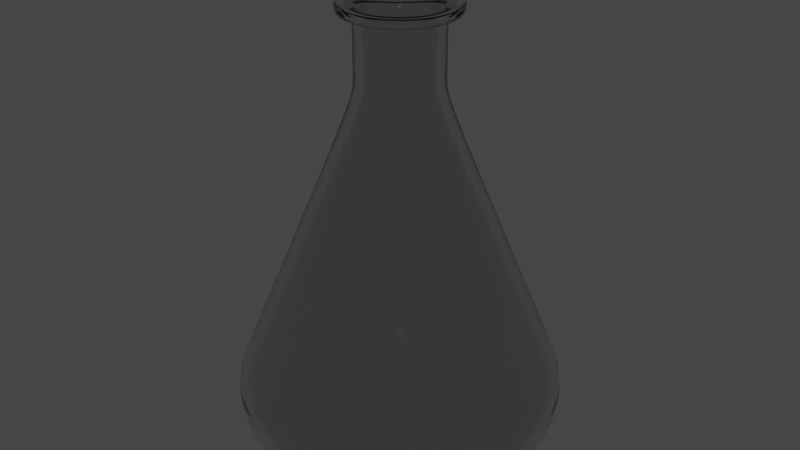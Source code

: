 # Source: Erlenmeyer.blend  (saved by Blender 3.4.6; exported with 4.5.12 LTS)
import bpy
from mathutils import Matrix  # noqa: F401  (used for matrix-valued properties, if any)

bpy.ops.wm.read_factory_settings(use_empty=True)
scene = bpy.context.scene
scene.name = 'Scene'

# ---- collections
col_collection = bpy.data.collections.new('Collection'); scene.collection.children.link(col_collection)

# ---- materials (node trees are filled in below, after node groups)
mat_material_001 = bpy.data.materials.new('Material.001')
mat_material_001.use_transparent_shadow = False

# ---- node groups
ng_auto_smooth = bpy.data.node_groups.new('Auto Smooth', 'GeometryNodeTree')
_s = ng_auto_smooth.interface.new_socket(name='Geometry', in_out='OUTPUT', socket_type='NodeSocketGeometry')
_s = ng_auto_smooth.interface.new_socket(name='Geometry', in_out='INPUT', socket_type='NodeSocketGeometry')
_s = ng_auto_smooth.interface.new_socket(name='Angle', in_out='INPUT', socket_type='NodeSocketFloat')
_s.subtype = 'ANGLE'
_s.min_value = 0.0
_s.max_value = 3.142
ng_auto_smooth.is_modifier = True
_N = ng_auto_smooth.nodes; _L = ng_auto_smooth.links
n0 = _N.new('NodeGroupOutput'); n0.name = 'Group Output'; n0.location = (480, -100)
n1 = _N.new('NodeGroupInput'); n1.name = 'Group Input'; n1.location = (-420, -300)
n2 = _N.new('NodeGroupInput'); n2.name = 'Group Input.001'; n2.location = (-60, -100)
n3 = _N.new('GeometryNodeSetShadeSmooth'); n3.name = 'Set Shade Smooth'; n3.location = (120, -100)
n3.domain = 'EDGE'
n4 = _N.new('GeometryNodeSetShadeSmooth'); n4.name = 'Set Shade Smooth.001'; n4.location = (300, -100)
n5 = _N.new('GeometryNodeInputMeshEdgeAngle'); n5.name = 'Edge Angle'; n5.location = (-420, -220)
n6 = _N.new('GeometryNodeInputEdgeSmooth'); n6.name = 'Is Edge Smooth'; n6.location = (-60, -160)
n7 = _N.new('GeometryNodeInputShadeSmooth'); n7.name = 'Is Face Smooth'; n7.location = (-240, -340)
n8 = _N.new('FunctionNodeBooleanMath'); n8.name = 'Boolean Math'; n8.location = (-60, -220)
n9 = _N.new('FunctionNodeCompare'); n9.name = 'Compare'; n9.location = (-240, -180)
n9.operation = 'LESS_EQUAL'
_L.new(n5.outputs[0], n9.inputs[0])
_L.new(n4.outputs[0], n0.inputs[0])
_L.new(n1.outputs[1], n9.inputs[1])
_L.new(n9.outputs[0], n8.inputs[0])
_L.new(n7.outputs[0], n8.inputs[1])
_L.new(n2.outputs[0], n3.inputs[0])
_L.new(n6.outputs[0], n3.inputs[1])
_L.new(n3.outputs[0], n4.inputs[0])
_L.new(n8.outputs[0], n3.inputs[2])
n0.is_active_output = True

# ---- material node trees
mat_material_001.use_nodes = True; mat_material_001.node_tree.nodes.clear()
_N = mat_material_001.node_tree.nodes; _L = mat_material_001.node_tree.links
n0 = _N.new('ShaderNodeBsdfPrincipled'); n0.name = 'Principled BSDF'; n0.location = (10, 300)
n0.distribution = 'GGX'
n0.subsurface_method = 'RANDOM_WALK_SKIN'
n0.inputs[2].default_value = 0.0
n0.inputs[3].default_value = 1.45
n0.inputs[18].default_value = 1.0
n0.inputs[27].default_value = (0.0, 0.0, 0.0, 1.0)
n0.inputs[28].default_value = 1.0
n1 = _N.new('ShaderNodeOutputMaterial'); n1.name = 'Material Output'; n1.location = (300, 300)
_L.new(n0.outputs[0], n1.inputs[0])
n1.is_active_output = True

# ---- world
world_world = bpy.data.worlds.new('World'); scene.world = world_world
world_world.use_nodes = True; world_world.node_tree.nodes.clear()
_N = world_world.node_tree.nodes; _L = world_world.node_tree.links
n0 = _N.new('ShaderNodeOutputWorld'); n0.name = 'World Output'; n0.location = (300, 300)
n1 = _N.new('ShaderNodeBackground'); n1.name = 'Background'; n1.location = (10, 300)
n1.inputs[0].default_value = (0.05088, 0.05088, 0.05088, 1.0)
_L.new(n1.outputs[0], n0.inputs[0])
n0.is_active_output = True
world_world.color = (0.05088, 0.05088, 0.05088)
world_world.use_sun_shadow = False
world_world.sun_shadow_jitter_overblur = 0.0

# ---- meshes
me_cylinder = bpy.data.meshes.new('Cylinder')
me_cylinder.from_pydata([(7.665e-09, 0.3669, 2.07), (0.07158, 0.3599, 2.07), (0.1404, 0.339, 2.07), (0.2038, 0.3051, 2.07), (0.2594, 0.2594, 2.07), (0.3051, 0.2038, 2.07), (0.339, 0.1404, 2.07), (0.3599, 0.07158, 2.07), (0.3669, 9.434e-09, 2.07), (0.3599, -0.07158, 2.07), (0.339, -0.1404, 2.07), (0.3051, -0.2038, 2.07), (0.2594, -0.2594, 2.07), (0.2038, -0.3051, 2.07), (0.1404, -0.339, 2.07), (0.07158, -0.3599, 2.07), (7.665e-09, -0.3669, 2.07), (-0.07158, -0.3599, 2.07), (-0.1404, -0.339, 2.07), (-0.2038, -0.3051, 2.07), (-0.2594, -0.2594, 2.07), (-0.3051, -0.2038, 2.07), (-0.339, -0.1404, 2.07), (-0.3599, -0.07158, 2.07), (-0.3669, 9.434e-09, 2.07), (-0.3599, 0.07158, 2.07), (-0.339, 0.1404, 2.07), (-0.3051, 0.2038, 2.07), (-0.2594, 0.2594, 2.07), (-0.2038, 0.3051, 2.07), (-0.1404, 0.339, 2.07), (-0.07158, 0.3599, 2.07), (-6.309e-09, 0.3669, 2.747), (0.07158, 0.3599, 2.747), (0.1404, 0.339, 2.747), (0.2038, 0.3051, 2.747), (0.2594, 0.2594, 2.747), (0.3051, 0.2038, 2.747), (0.339, 0.1404, 2.747), (0.3599, 0.07158, 2.747), (0.3669, 9.434e-09, 2.747), (0.3599, -0.07158, 2.747), (0.339, -0.1404, 2.747), (0.3051, -0.2038, 2.747), (0.2594, -0.2594, 2.747), (0.2038, -0.3051, 2.747), (0.1404, -0.339, 2.747), (0.07158, -0.3599, 2.747), (-6.309e-09, -0.3669, 2.747), (-0.07158, -0.3599, 2.747), (-0.1404, -0.339, 2.747), (-0.2038, -0.3051, 2.747), (-0.2594, -0.2594, 2.747), (-0.3051, -0.2038, 2.747), (-0.339, -0.1404, 2.747), (-0.3599, -0.07158, 2.747), (-0.3669, 9.434e-09, 2.747), (-0.3599, 0.07158, 2.747), (-0.339, 0.1404, 2.747), (-0.3051, 0.2038, 2.747), (-0.2594, 0.2594, 2.747), (-0.2038, 0.3051, 2.747), (-0.1404, 0.339, 2.747), (-0.07158, 0.3599, 2.747), (-1.148e-08, 0.5025, 2.747), (0.09804, 0.4929, 2.747), (0.1923, 0.4643, 2.747), (0.2792, 0.4178, 2.747), (0.3553, 0.3553, 2.747), (0.4178, 0.2792, 2.747), (0.4643, 0.1923, 2.747), (0.4929, 0.09804, 2.747), (0.5025, 8.101e-09, 2.747), (0.4929, -0.09804, 2.747), (0.4643, -0.1923, 2.747), (0.4178, -0.2792, 2.747), (0.3553, -0.3553, 2.747), (0.2792, -0.4178, 2.747), (0.1923, -0.4643, 2.747), (0.09804, -0.4929, 2.747), (-1.148e-08, -0.5025, 2.747), (-0.09804, -0.4929, 2.747), (-0.1923, -0.4643, 2.747), (-0.2792, -0.4178, 2.747), (-0.3553, -0.3553, 2.747), (-0.4178, -0.2792, 2.747), (-0.4643, -0.1923, 2.747), (-0.4929, -0.09804, 2.747), (-0.5025, 8.101e-09, 2.747), (-0.4929, 0.09804, 2.747), (-0.4643, 0.1923, 2.747), (-0.4178, 0.2792, 2.747), (-0.3553, 0.3553, 2.747), (-0.2792, 0.4178, 2.747), (-0.1923, 0.4643, 2.747), (-0.09804, 0.4929, 2.747), (-1.541e-08, 0.5025, 2.955), (0.09804, 0.4929, 2.955), (0.1923, 0.4643, 2.955), (0.2792, 0.4178, 2.955), (0.3553, 0.3553, 2.955), (0.4178, 0.2792, 2.955), (0.4643, 0.1923, 2.955), (0.4929, 0.09804, 2.955), (0.5025, 8.101e-09, 2.955), (0.4929, -0.09804, 2.955), (0.4643, -0.1923, 2.955), (0.4178, -0.2792, 2.955), (0.3553, -0.3553, 2.955), (0.2792, -0.4178, 2.955), (0.1923, -0.4643, 2.955), (0.09804, -0.4929, 2.955), (-1.541e-08, -0.5025, 2.955), (-0.09804, -0.4929, 2.955), (-0.1923, -0.4643, 2.955), (-0.2792, -0.4178, 2.955), (-0.3553, -0.3553, 2.955), (-0.4178, -0.2792, 2.955), (-0.4643, -0.1923, 2.955), (-0.4929, -0.09804, 2.955), (-0.5025, 8.101e-09, 2.955), (-0.4929, 0.09804, 2.955), (-0.4643, 0.1923, 2.955), (-0.4178, 0.2792, 2.955), (-0.3553, 0.3553, 2.955), (-0.2792, 0.4178, 2.955), (-0.1923, 0.4643, 2.955), (-0.09804, 0.4929, 2.955), (0.1404, 0.339, 2.163), (0.2038, 0.3051, 2.163), (0.3051, -0.2038, 2.163), (0.2594, -0.2594, 2.163), (-0.2594, -0.2594, 2.163), (-0.3051, -0.2038, 2.163), (-0.2038, 0.3051, 2.163), (-0.1404, 0.339, 2.163), (0.3599, 0.07158, 2.163), (0.3669, 9.434e-09, 2.163), (6.355e-09, -0.3669, 2.163), (-0.07158, -0.3599, 2.163), (-0.3599, 0.07158, 2.163), (-0.339, 0.1404, 2.163), (0.2594, 0.2594, 2.163), (0.2038, -0.3051, 2.163), (-0.339, -0.1404, 2.163), (-0.07158, 0.3599, 2.163), (0.3599, -0.07158, 2.163), (-0.1404, -0.339, 2.163), (-0.3051, 0.2038, 2.163), (0.3051, 0.2038, 2.163), (0.1404, -0.339, 2.163), (-0.3599, -0.07158, 2.163), (6.355e-09, 0.3669, 2.163), (0.07158, 0.3599, 2.163), (0.339, -0.1404, 2.163), (-0.2038, -0.3051, 2.163), (-0.2594, 0.2594, 2.163), (0.339, 0.1404, 2.163), (0.07158, -0.3599, 2.163), (-0.3669, 9.434e-09, 2.163), (-3.993e-07, 0.9286, -1.048), (-2.057e-07, 1.239, -0.9624), (0.1812, 0.9107, -1.048), (0.2417, 1.215, -0.9624), (0.3553, 0.8579, -1.048), (0.4742, 1.145, -0.9624), (0.5159, 0.7721, -1.048), (0.6884, 1.03, -0.9624), (0.6566, 0.6566, -1.048), (0.8762, 0.8762, -0.9624), (0.7721, 0.5159, -1.048), (1.03, 0.6884, -0.9624), (0.8579, 0.3553, -1.048), (1.145, 0.4742, -0.9624), (0.9107, 0.1812, -1.048), (1.215, 0.2417, -0.9624), (0.9286, -2.073e-08, -1.048), (1.239, -1.902e-08, -0.9624), (0.9107, -0.1812, -1.048), (1.215, -0.2417, -0.9624), (0.8579, -0.3553, -1.048), (1.145, -0.4742, -0.9624), (0.7721, -0.5159, -1.048), (1.03, -0.6884, -0.9624), (0.6566, -0.6566, -1.048), (0.8762, -0.8762, -0.9624), (0.5159, -0.7721, -1.048), (0.6884, -1.03, -0.9624), (0.3553, -0.8579, -1.048), (0.4742, -1.145, -0.9624), (0.1812, -0.9107, -1.048), (0.2417, -1.215, -0.9624), (-3.993e-07, -0.9286, -1.048), (-2.057e-07, -1.239, -0.9624), (-0.1812, -0.9107, -1.048), (-0.2417, -1.215, -0.9624), (-0.3553, -0.8579, -1.048), (-0.4742, -1.145, -0.9624), (-0.5159, -0.7721, -1.048), (-0.6884, -1.03, -0.9624), (-0.6566, -0.6566, -1.048), (-0.8762, -0.8762, -0.9624), (-0.7721, -0.5159, -1.048), (-1.03, -0.6884, -0.9624), (-0.8579, -0.3553, -1.048), (-1.145, -0.4742, -0.9624), (-0.9107, -0.1812, -1.048), (-1.215, -0.2417, -0.9624), (-0.9286, -2.073e-08, -1.048), (-1.239, -1.902e-08, -0.9624), (-0.9107, 0.1812, -1.048), (-1.215, 0.2417, -0.9624), (-0.8579, 0.3553, -1.048), (-1.145, 0.4742, -0.9624), (-0.7721, 0.5159, -1.048), (-1.03, 0.6884, -0.9624), (-0.6566, 0.6566, -1.048), (-0.8762, 0.8762, -0.9624), (-0.5159, 0.7721, -1.048), (-0.6884, 1.03, -0.9624), (-0.3553, 0.8579, -1.048), (-0.4742, 1.145, -0.9624), (-0.1812, 0.9107, -1.048), (-0.2417, 1.215, -0.9624), (-1.532e-07, 1.304, -0.8758), (-3.286e-08, 1.409, -0.5434), (-1.041e-07, 1.358, -0.777), (-6.007e-08, 1.397, -0.6554), (0.2749, 1.382, -0.5434), (0.2543, 1.279, -0.8758), (0.2725, 1.37, -0.6554), (0.265, 1.332, -0.777), (0.5393, 1.302, -0.5434), (0.4989, 1.204, -0.8758), (0.5345, 1.29, -0.6554), (0.5197, 1.255, -0.777), (0.783, 1.172, -0.5434), (0.7242, 1.084, -0.8758), (0.776, 1.161, -0.6554), (0.7545, 1.129, -0.777), (0.9965, 0.9965, -0.5434), (0.9218, 0.9218, -0.8758), (0.9877, 0.9877, -0.6554), (0.9603, 0.9603, -0.777), (1.172, 0.783, -0.5434), (1.084, 0.7242, -0.8758), (1.161, 0.776, -0.6554), (1.129, 0.7545, -0.777), (1.302, 0.5393, -0.5434), (1.204, 0.4989, -0.8758), (1.29, 0.5345, -0.6554), (1.255, 0.5197, -0.777), (1.382, 0.2749, -0.5434), (1.279, 0.2543, -0.8758), (1.37, 0.2725, -0.6554), (1.332, 0.265, -0.777), (1.409, -1.566e-08, -0.5434), (1.304, -1.839e-08, -0.8758), (1.397, -1.665e-08, -0.6554), (1.358, -1.77e-08, -0.777), (1.382, -0.2749, -0.5434), (1.279, -0.2543, -0.8758), (1.37, -0.2725, -0.6554), (1.332, -0.265, -0.777), (1.302, -0.5393, -0.5434), (1.204, -0.4989, -0.8758), (1.29, -0.5345, -0.6554), (1.255, -0.5197, -0.777), (1.172, -0.783, -0.5434), (1.084, -0.7242, -0.8758), (1.161, -0.776, -0.6554), (1.129, -0.7545, -0.777), (0.9965, -0.9965, -0.5434), (0.9218, -0.9218, -0.8758), (0.9877, -0.9877, -0.6554), (0.9603, -0.9603, -0.777), (0.783, -1.172, -0.5434), (0.7242, -1.084, -0.8758), (0.776, -1.161, -0.6554), (0.7545, -1.129, -0.777), (0.5393, -1.302, -0.5434), (0.4989, -1.204, -0.8758), (0.5345, -1.29, -0.6554), (0.5197, -1.255, -0.777), (0.2749, -1.382, -0.5434), (0.2543, -1.279, -0.8758), (0.2725, -1.37, -0.6554), (0.265, -1.332, -0.777), (-3.286e-08, -1.409, -0.5434), (-1.532e-07, -1.304, -0.8758), (-6.007e-08, -1.397, -0.6554), (-1.041e-07, -1.358, -0.777), (-0.2749, -1.382, -0.5434), (-0.2543, -1.279, -0.8758), (-0.2725, -1.37, -0.6554), (-0.265, -1.332, -0.777), (-0.5393, -1.302, -0.5434), (-0.4989, -1.204, -0.8758), (-0.5345, -1.29, -0.6554), (-0.5197, -1.255, -0.777), (-0.783, -1.172, -0.5434), (-0.7242, -1.084, -0.8758), (-0.776, -1.161, -0.6554), (-0.7545, -1.129, -0.777), (-0.9965, -0.9965, -0.5434), (-0.9218, -0.9218, -0.8758), (-0.9877, -0.9877, -0.6554), (-0.9603, -0.9603, -0.777), (-1.172, -0.783, -0.5434), (-1.084, -0.7242, -0.8758), (-1.161, -0.776, -0.6554), (-1.129, -0.7545, -0.777), (-1.302, -0.5393, -0.5434), (-1.204, -0.4989, -0.8758), (-1.29, -0.5345, -0.6554), (-1.255, -0.5197, -0.777), (-1.382, -0.2749, -0.5434), (-1.279, -0.2543, -0.8758), (-1.37, -0.2725, -0.6554), (-1.332, -0.265, -0.777), (-1.409, -1.566e-08, -0.5434), (-1.304, -1.839e-08, -0.8758), (-1.397, -1.665e-08, -0.6554), (-1.358, -1.77e-08, -0.777), (-1.382, 0.2749, -0.5434), (-1.279, 0.2543, -0.8758), (-1.37, 0.2725, -0.6554), (-1.332, 0.265, -0.777), (-1.302, 0.5393, -0.5434), (-1.204, 0.4989, -0.8758), (-1.29, 0.5345, -0.6554), (-1.255, 0.5197, -0.777), (-1.172, 0.783, -0.5434), (-1.084, 0.7242, -0.8758), (-1.161, 0.776, -0.6554), (-1.129, 0.7545, -0.777), (-0.9965, 0.9965, -0.5434), (-0.9218, 0.9218, -0.8758), (-0.9877, 0.9877, -0.6554), (-0.9603, 0.9603, -0.777), (-0.783, 1.172, -0.5434), (-0.7242, 1.084, -0.8758), (-0.776, 1.161, -0.6554), (-0.7545, 1.129, -0.777), (-0.5393, 1.302, -0.5434), (-0.4989, 1.204, -0.8758), (-0.5345, 1.29, -0.6554), (-0.5197, 1.255, -0.777), (-0.2749, 1.382, -0.5434), (-0.2543, 1.279, -0.8758), (-0.2725, 1.37, -0.6554), (-0.265, 1.332, -0.777), (-2.635e-08, 1.408, -0.5043), (-9.491e-09, 1.368, -0.3171), (-2.129e-08, 1.406, -0.4698), (-1.668e-08, 1.4, -0.4299), (-1.295e-08, 1.391, -0.3885), (-1.045e-08, 1.38, -0.3497), (0.2669, 1.342, -0.3171), (0.2748, 1.381, -0.5043), (0.2692, 1.353, -0.3497), (0.2713, 1.364, -0.3885), (0.2731, 1.373, -0.4299), (0.2742, 1.379, -0.4698), (0.5236, 1.264, -0.3171), (0.5389, 1.301, -0.5043), (0.5281, 1.275, -0.3497), (0.5323, 1.285, -0.3885), (0.5356, 1.293, -0.4299), (0.538, 1.299, -0.4698), (0.7602, 1.138, -0.3171), (0.7824, 1.171, -0.5043), (0.7667, 1.147, -0.3497), (0.7727, 1.156, -0.3885), (0.7776, 1.164, -0.4299), (0.781, 1.169, -0.4698), (0.9675, 0.9675, -0.3171), (0.9958, 0.9958, -0.5043), (0.9758, 0.9758, -0.3497), (0.9835, 0.9835, -0.3885), (0.9898, 0.9898, -0.4299), (0.994, 0.994, -0.4698), (1.138, 0.7602, -0.3171), (1.171, 0.7824, -0.5043), (1.147, 0.7667, -0.3497), (1.156, 0.7727, -0.3885), (1.164, 0.7776, -0.4299), (1.169, 0.781, -0.4698), (1.264, 0.5236, -0.3171), (1.301, 0.5389, -0.5043), (1.275, 0.5281, -0.3497), (1.285, 0.5323, -0.3885), (1.293, 0.5356, -0.4299), (1.299, 0.538, -0.4698), (1.342, 0.2669, -0.3171), (1.381, 0.2748, -0.5043), (1.353, 0.2692, -0.3497), (1.364, 0.2713, -0.3885), (1.373, 0.2731, -0.4299), (1.379, 0.2742, -0.4698), (1.368, -1.357e-08, -0.3171), (1.408, -1.531e-08, -0.5043), (1.38, -1.388e-08, -0.3497), (1.391, -1.423e-08, -0.3885), (1.4, -1.464e-08, -0.4299), (1.406, -1.499e-08, -0.4698), (1.342, -0.2669, -0.3171), (1.381, -0.2748, -0.5043), (1.353, -0.2692, -0.3497), (1.364, -0.2713, -0.3885), (1.373, -0.2731, -0.4299), (1.379, -0.2742, -0.4698), (1.264, -0.5236, -0.3171), (1.301, -0.5389, -0.5043), (1.275, -0.5281, -0.3497), (1.285, -0.5323, -0.3885), (1.293, -0.5356, -0.4299), (1.299, -0.538, -0.4698), (1.138, -0.7602, -0.3171), (1.171, -0.7824, -0.5043), (1.147, -0.7667, -0.3497), (1.156, -0.7727, -0.3885), (1.164, -0.7776, -0.4299), (1.169, -0.781, -0.4698), (0.9675, -0.9675, -0.3171), (0.9958, -0.9958, -0.5043), (0.9758, -0.9758, -0.3497), (0.9835, -0.9835, -0.3885), (0.9898, -0.9898, -0.4299), (0.994, -0.994, -0.4698), (0.7602, -1.138, -0.3171), (0.7824, -1.171, -0.5043), (0.7667, -1.147, -0.3497), (0.7727, -1.156, -0.3885), (0.7776, -1.164, -0.4299), (0.781, -1.169, -0.4698), (0.5236, -1.264, -0.3171), (0.5389, -1.301, -0.5043), (0.5281, -1.275, -0.3497), (0.5323, -1.285, -0.3885), (0.5356, -1.293, -0.4299), (0.538, -1.299, -0.4698), (0.2669, -1.342, -0.3171), (0.2748, -1.381, -0.5043), (0.2692, -1.353, -0.3497), (0.2713, -1.364, -0.3885), (0.2731, -1.373, -0.4299), (0.2742, -1.379, -0.4698), (-9.491e-09, -1.368, -0.3171), (-2.635e-08, -1.408, -0.5043), (-1.046e-08, -1.38, -0.3497), (-1.295e-08, -1.391, -0.3885), (-1.668e-08, -1.4, -0.4299), (-2.13e-08, -1.406, -0.4698), (-0.2669, -1.342, -0.3171), (-0.2748, -1.381, -0.5043), (-0.2692, -1.353, -0.3497), (-0.2713, -1.364, -0.3885), (-0.2731, -1.373, -0.4299), (-0.2742, -1.379, -0.4698), (-0.5236, -1.264, -0.3171), (-0.5389, -1.301, -0.5043), (-0.5281, -1.275, -0.3497), (-0.5323, -1.285, -0.3885), (-0.5356, -1.293, -0.4299), (-0.538, -1.299, -0.4698), (-0.7602, -1.138, -0.3171), (-0.7824, -1.171, -0.5043), (-0.7667, -1.147, -0.3497), (-0.7727, -1.156, -0.3885), (-0.7776, -1.164, -0.4299), (-0.781, -1.169, -0.4698), (-0.9675, -0.9675, -0.3171), (-0.9958, -0.9958, -0.5043), (-0.9758, -0.9758, -0.3497), (-0.9835, -0.9835, -0.3885), (-0.9898, -0.9898, -0.4299), (-0.994, -0.994, -0.4698), (-1.138, -0.7602, -0.3171), (-1.171, -0.7824, -0.5043), (-1.147, -0.7667, -0.3497), (-1.156, -0.7727, -0.3885), (-1.164, -0.7776, -0.4299), (-1.169, -0.781, -0.4698), (-1.264, -0.5236, -0.3171), (-1.301, -0.5389, -0.5043), (-1.275, -0.5281, -0.3497), (-1.285, -0.5323, -0.3885), (-1.293, -0.5356, -0.4299), (-1.299, -0.538, -0.4698), (-1.342, -0.2669, -0.3171), (-1.381, -0.2748, -0.5043), (-1.353, -0.2692, -0.3497), (-1.364, -0.2713, -0.3885), (-1.373, -0.2731, -0.4299), (-1.379, -0.2742, -0.4698), (-1.368, -1.357e-08, -0.3171), (-1.408, -1.531e-08, -0.5043), (-1.38, -1.388e-08, -0.3497), (-1.391, -1.423e-08, -0.3885), (-1.4, -1.464e-08, -0.4299), (-1.406, -1.499e-08, -0.4698), (-1.342, 0.2669, -0.3171), (-1.381, 0.2748, -0.5043), (-1.353, 0.2692, -0.3497), (-1.364, 0.2713, -0.3885), (-1.373, 0.2731, -0.4299), (-1.379, 0.2742, -0.4698), (-1.264, 0.5236, -0.3171), (-1.301, 0.5389, -0.5043), (-1.275, 0.5281, -0.3497), (-1.285, 0.5323, -0.3885), (-1.293, 0.5356, -0.4299), (-1.299, 0.538, -0.4698), (-1.138, 0.7602, -0.3171), (-1.171, 0.7824, -0.5043), (-1.147, 0.7667, -0.3497), (-1.156, 0.7727, -0.3885), (-1.164, 0.7776, -0.4299), (-1.169, 0.781, -0.4698), (-0.9675, 0.9675, -0.3171), (-0.9958, 0.9958, -0.5043), (-0.9758, 0.9758, -0.3497), (-0.9835, 0.9835, -0.3885), (-0.9898, 0.9898, -0.4299), (-0.994, 0.994, -0.4698), (-0.7602, 1.138, -0.3171), (-0.7824, 1.171, -0.5043), (-0.7667, 1.147, -0.3497), (-0.7727, 1.156, -0.3885), (-0.7776, 1.164, -0.4299), (-0.781, 1.169, -0.4698), (-0.5236, 1.264, -0.3171), (-0.5389, 1.301, -0.5043), (-0.5281, 1.275, -0.3497), (-0.5323, 1.285, -0.3885), (-0.5356, 1.293, -0.4299), (-0.538, 1.299, -0.4698), (-0.2669, 1.342, -0.3171), (-0.2748, 1.381, -0.5043), (-0.2692, 1.353, -0.3497), (-0.2713, 1.364, -0.3885), (-0.2731, 1.373, -0.4299), (-0.2742, 1.379, -0.4698)], [], [(353, 0, 1, 358), (371, 377, 240, 236), (377, 383, 244, 240), (383, 389, 248, 244), (389, 395, 252, 248), (395, 401, 256, 252), (401, 407, 260, 256), (407, 413, 264, 260), (413, 419, 268, 264), (419, 425, 272, 268), (425, 431, 276, 272), (431, 437, 280, 276), (437, 443, 284, 280), (443, 449, 288, 284), (449, 455, 292, 288), (455, 461, 296, 292), (461, 467, 300, 296), (467, 473, 304, 300), (473, 479, 308, 304), (479, 485, 312, 308), (485, 491, 316, 312), (491, 497, 320, 316), (497, 503, 324, 320), (503, 509, 328, 324), (509, 515, 332, 328), (515, 521, 336, 332), (521, 527, 340, 336), (527, 533, 344, 340), (533, 539, 348, 344), (129, 128, 34, 35), (365, 371, 236, 232), (539, 352, 225, 348), (38, 37, 69, 70), (131, 130, 43, 44), (133, 132, 52, 53), (135, 134, 61, 62), (137, 136, 39, 40), (139, 138, 48, 49), (141, 140, 57, 58), (142, 129, 35, 36), (143, 131, 44, 45), (144, 133, 53, 54), (145, 135, 62, 63), (146, 137, 40, 41), (147, 139, 49, 50), (148, 141, 58, 59), (149, 142, 36, 37), (150, 143, 45, 46), (151, 144, 54, 55), (153, 152, 32, 33), (152, 145, 63, 32), (154, 146, 41, 42), (155, 147, 50, 51), (156, 148, 59, 60), (157, 149, 37, 38), (158, 150, 46, 47), (159, 151, 55, 56), (128, 153, 33, 34), (130, 154, 42, 43), (132, 155, 51, 52), (134, 156, 60, 61), (136, 157, 38, 39), (138, 158, 47, 48), (140, 159, 56, 57), (73, 72, 104, 105), (52, 51, 83, 84), (39, 38, 70, 71), (53, 52, 84, 85), (40, 39, 71, 72), (54, 53, 85, 86), (41, 40, 72, 73), (55, 54, 86, 87), (42, 41, 73, 74), (56, 55, 87, 88), (43, 42, 74, 75), (57, 56, 88, 89), (44, 43, 75, 76), (58, 57, 89, 90), (45, 44, 76, 77), (59, 58, 90, 91), (46, 45, 77, 78), (33, 32, 64, 65), (60, 59, 91, 92), (47, 46, 78, 79), (34, 33, 65, 66), (61, 60, 92, 93), (48, 47, 79, 80), (35, 34, 66, 67), (62, 61, 93, 94), (49, 48, 80, 81), (36, 35, 67, 68), (63, 62, 94, 95), (50, 49, 81, 82), (37, 36, 68, 69), (32, 63, 95, 64), (51, 50, 82, 83), (87, 86, 118, 119), (74, 73, 105, 106), (88, 87, 119, 120), (75, 74, 106, 107), (89, 88, 120, 121), (76, 75, 107, 108), (90, 89, 121, 122), (77, 76, 108, 109), (91, 90, 122, 123), (78, 77, 109, 110), (65, 64, 96, 97), (92, 91, 123, 124), (79, 78, 110, 111), (66, 65, 97, 98), (93, 92, 124, 125), (80, 79, 111, 112), (67, 66, 98, 99), (94, 93, 125, 126), (81, 80, 112, 113), (68, 67, 99, 100), (95, 94, 126, 127), (82, 81, 113, 114), (69, 68, 100, 101), (64, 95, 127, 96), (83, 82, 114, 115), (70, 69, 101, 102), (84, 83, 115, 116), (71, 70, 102, 103), (85, 84, 116, 117), (72, 71, 103, 104), (86, 85, 117, 118), (25, 24, 159, 140), (16, 15, 158, 138), (7, 6, 157, 136), (29, 28, 156, 134), (20, 19, 155, 132), (11, 10, 154, 130), (2, 1, 153, 128), (24, 23, 151, 159), (15, 14, 150, 158), (6, 5, 149, 157), (28, 27, 148, 156), (19, 18, 147, 155), (10, 9, 146, 154), (0, 31, 145, 152), (1, 0, 152, 153), (23, 22, 144, 151), (14, 13, 143, 150), (5, 4, 142, 149), (27, 26, 141, 148), (18, 17, 139, 147), (9, 8, 137, 146), (31, 30, 135, 145), (22, 21, 133, 144), (13, 12, 131, 143), (4, 3, 129, 142), (26, 25, 140, 141), (17, 16, 138, 139), (8, 7, 136, 137), (30, 29, 134, 135), (21, 20, 132, 133), (12, 11, 130, 131), (3, 2, 128, 129), (224, 229, 163, 161), (349, 224, 161, 223), (161, 163, 162, 160), (229, 233, 165, 163), (364, 2, 3, 370), (163, 165, 164, 162), (233, 237, 167, 165), (370, 3, 4, 376), (165, 167, 166, 164), (237, 241, 169, 167), (376, 4, 5, 382), (167, 169, 168, 166), (241, 245, 171, 169), (382, 5, 6, 388), (169, 171, 170, 168), (245, 249, 173, 171), (388, 6, 7, 394), (171, 173, 172, 170), (249, 253, 175, 173), (394, 7, 8, 400), (173, 175, 174, 172), (253, 257, 177, 175), (400, 8, 9, 406), (175, 177, 176, 174), (257, 261, 179, 177), (406, 9, 10, 412), (177, 179, 178, 176), (261, 265, 181, 179), (412, 10, 11, 418), (179, 181, 180, 178), (265, 269, 183, 181), (418, 11, 12, 424), (181, 183, 182, 180), (269, 273, 185, 183), (424, 12, 13, 430), (183, 185, 184, 182), (273, 277, 187, 185), (430, 13, 14, 436), (185, 187, 186, 184), (277, 281, 189, 187), (436, 14, 15, 442), (187, 189, 188, 186), (281, 285, 191, 189), (442, 15, 16, 448), (189, 191, 190, 188), (285, 289, 193, 191), (448, 16, 17, 454), (191, 193, 192, 190), (289, 293, 195, 193), (454, 17, 18, 460), (193, 195, 194, 192), (293, 297, 197, 195), (460, 18, 19, 466), (195, 197, 196, 194), (297, 301, 199, 197), (466, 19, 20, 472), (197, 199, 198, 196), (301, 305, 201, 199), (472, 20, 21, 478), (199, 201, 200, 198), (305, 309, 203, 201), (478, 21, 22, 484), (201, 203, 202, 200), (309, 313, 205, 203), (484, 22, 23, 490), (203, 205, 204, 202), (313, 317, 207, 205), (490, 23, 24, 496), (205, 207, 206, 204), (317, 321, 209, 207), (496, 24, 25, 502), (207, 209, 208, 206), (321, 325, 211, 209), (502, 25, 26, 508), (209, 211, 210, 208), (325, 329, 213, 211), (508, 26, 27, 514), (211, 213, 212, 210), (329, 333, 215, 213), (514, 27, 28, 520), (213, 215, 214, 212), (333, 337, 217, 215), (520, 28, 29, 526), (215, 217, 216, 214), (337, 341, 219, 217), (526, 29, 30, 532), (217, 219, 218, 216), (341, 345, 221, 219), (532, 30, 31, 538), (219, 221, 220, 218), (345, 349, 223, 221), (221, 223, 222, 220), (538, 31, 0, 353), (358, 1, 2, 364), (223, 161, 160, 222), (160, 162, 164, 166, 168, 170, 172, 174, 176, 178, 180, 182, 184, 186, 188, 190, 192, 194, 196, 198, 200, 202, 204, 206, 208, 210, 212, 214, 216, 218, 220, 222), (229, 224, 226, 231), (231, 226, 227, 230), (230, 227, 225, 228), (233, 229, 231, 235), (235, 231, 230, 234), (234, 230, 228, 232), (237, 233, 235, 239), (239, 235, 234, 238), (238, 234, 232, 236), (241, 237, 239, 243), (243, 239, 238, 242), (242, 238, 236, 240), (245, 241, 243, 247), (247, 243, 242, 246), (246, 242, 240, 244), (249, 245, 247, 251), (251, 247, 246, 250), (250, 246, 244, 248), (253, 249, 251, 255), (255, 251, 250, 254), (254, 250, 248, 252), (257, 253, 255, 259), (259, 255, 254, 258), (258, 254, 252, 256), (261, 257, 259, 263), (263, 259, 258, 262), (262, 258, 256, 260), (265, 261, 263, 267), (267, 263, 262, 266), (266, 262, 260, 264), (269, 265, 267, 271), (271, 267, 266, 270), (270, 266, 264, 268), (273, 269, 271, 275), (275, 271, 270, 274), (274, 270, 268, 272), (277, 273, 275, 279), (279, 275, 274, 278), (278, 274, 272, 276), (281, 277, 279, 283), (283, 279, 278, 282), (282, 278, 276, 280), (285, 281, 283, 287), (287, 283, 282, 286), (286, 282, 280, 284), (289, 285, 287, 291), (291, 287, 286, 290), (290, 286, 284, 288), (293, 289, 291, 295), (295, 291, 290, 294), (294, 290, 288, 292), (297, 293, 295, 299), (299, 295, 294, 298), (298, 294, 292, 296), (301, 297, 299, 303), (303, 299, 298, 302), (302, 298, 296, 300), (305, 301, 303, 307), (307, 303, 302, 306), (306, 302, 300, 304), (309, 305, 307, 311), (311, 307, 306, 310), (310, 306, 304, 308), (313, 309, 311, 315), (315, 311, 310, 314), (314, 310, 308, 312), (317, 313, 315, 319), (319, 315, 314, 318), (318, 314, 312, 316), (321, 317, 319, 323), (323, 319, 318, 322), (322, 318, 316, 320), (325, 321, 323, 327), (327, 323, 322, 326), (326, 322, 320, 324), (329, 325, 327, 331), (331, 327, 326, 330), (330, 326, 324, 328), (333, 329, 331, 335), (335, 331, 330, 334), (334, 330, 328, 332), (337, 333, 335, 339), (339, 335, 334, 338), (338, 334, 332, 336), (341, 337, 339, 343), (343, 339, 338, 342), (342, 338, 336, 340), (345, 341, 343, 347), (347, 343, 342, 346), (346, 342, 340, 344), (349, 345, 347, 351), (351, 347, 346, 350), (350, 346, 344, 348), (224, 349, 351, 226), (226, 351, 350, 227), (227, 350, 348, 225), (359, 365, 232, 228), (353, 358, 360, 357), (357, 360, 361, 356), (356, 361, 362, 355), (355, 362, 363, 354), (354, 363, 359, 352), (358, 364, 366, 360), (360, 366, 367, 361), (361, 367, 368, 362), (362, 368, 369, 363), (363, 369, 365, 359), (364, 370, 372, 366), (366, 372, 373, 367), (367, 373, 374, 368), (368, 374, 375, 369), (369, 375, 371, 365), (370, 376, 378, 372), (372, 378, 379, 373), (373, 379, 380, 374), (374, 380, 381, 375), (375, 381, 377, 371), (376, 382, 384, 378), (378, 384, 385, 379), (379, 385, 386, 380), (380, 386, 387, 381), (381, 387, 383, 377), (382, 388, 390, 384), (384, 390, 391, 385), (385, 391, 392, 386), (386, 392, 393, 387), (387, 393, 389, 383), (388, 394, 396, 390), (390, 396, 397, 391), (391, 397, 398, 392), (392, 398, 399, 393), (393, 399, 395, 389), (394, 400, 402, 396), (396, 402, 403, 397), (397, 403, 404, 398), (398, 404, 405, 399), (399, 405, 401, 395), (400, 406, 408, 402), (402, 408, 409, 403), (403, 409, 410, 404), (404, 410, 411, 405), (405, 411, 407, 401), (406, 412, 414, 408), (408, 414, 415, 409), (409, 415, 416, 410), (410, 416, 417, 411), (411, 417, 413, 407), (412, 418, 420, 414), (414, 420, 421, 415), (415, 421, 422, 416), (416, 422, 423, 417), (417, 423, 419, 413), (418, 424, 426, 420), (420, 426, 427, 421), (421, 427, 428, 422), (422, 428, 429, 423), (423, 429, 425, 419), (424, 430, 432, 426), (426, 432, 433, 427), (427, 433, 434, 428), (428, 434, 435, 429), (429, 435, 431, 425), (430, 436, 438, 432), (432, 438, 439, 433), (433, 439, 440, 434), (434, 440, 441, 435), (435, 441, 437, 431), (436, 442, 444, 438), (438, 444, 445, 439), (439, 445, 446, 440), (440, 446, 447, 441), (441, 447, 443, 437), (442, 448, 450, 444), (444, 450, 451, 445), (445, 451, 452, 446), (446, 452, 453, 447), (447, 453, 449, 443), (448, 454, 456, 450), (450, 456, 457, 451), (451, 457, 458, 452), (452, 458, 459, 453), (453, 459, 455, 449), (454, 460, 462, 456), (456, 462, 463, 457), (457, 463, 464, 458), (458, 464, 465, 459), (459, 465, 461, 455), (460, 466, 468, 462), (462, 468, 469, 463), (463, 469, 470, 464), (464, 470, 471, 465), (465, 471, 467, 461), (466, 472, 474, 468), (468, 474, 475, 469), (469, 475, 476, 470), (470, 476, 477, 471), (471, 477, 473, 467), (472, 478, 480, 474), (474, 480, 481, 475), (475, 481, 482, 476), (476, 482, 483, 477), (477, 483, 479, 473), (478, 484, 486, 480), (480, 486, 487, 481), (481, 487, 488, 482), (482, 488, 489, 483), (483, 489, 485, 479), (484, 490, 492, 486), (486, 492, 493, 487), (487, 493, 494, 488), (488, 494, 495, 489), (489, 495, 491, 485), (490, 496, 498, 492), (492, 498, 499, 493), (493, 499, 500, 494), (494, 500, 501, 495), (495, 501, 497, 491), (496, 502, 504, 498), (498, 504, 505, 499), (499, 505, 506, 500), (500, 506, 507, 501), (501, 507, 503, 497), (502, 508, 510, 504), (504, 510, 511, 505), (505, 511, 512, 506), (506, 512, 513, 507), (507, 513, 509, 503), (508, 514, 516, 510), (510, 516, 517, 511), (511, 517, 518, 512), (512, 518, 519, 513), (513, 519, 515, 509), (514, 520, 522, 516), (516, 522, 523, 517), (517, 523, 524, 518), (518, 524, 525, 519), (519, 525, 521, 515), (520, 526, 528, 522), (522, 528, 529, 523), (523, 529, 530, 524), (524, 530, 531, 525), (525, 531, 527, 521), (526, 532, 534, 528), (528, 534, 535, 529), (529, 535, 536, 530), (530, 536, 537, 531), (531, 537, 533, 527), (532, 538, 540, 534), (534, 540, 541, 535), (535, 541, 542, 536), (536, 542, 543, 537), (537, 543, 539, 533), (538, 353, 357, 540), (540, 357, 356, 541), (541, 356, 355, 542), (542, 355, 354, 543), (543, 354, 352, 539), (352, 359, 228, 225)])
me_cylinder.polygons.foreach_set('use_smooth', [True] * 513)
_uv = me_cylinder.uv_layers.new(name='UVMap')
_uv.uv.foreach_set('vector', [1.0, 0.6002, 1.0, 1.0, 0.9688, 1.0, 0.9688, 0.6002, 0.906, 0.5733, 0.8753, 0.5733, 0.8754, 0.5685, 0.9059, 0.5685, 0.8747, 0.5733, 0.844, 0.5733, 0.8441, 0.5685, 0.8746, 0.5685, 0.8435, 0.5733, 0.8128, 0.5733, 0.8129, 0.5685, 0.8434, 0.5685, 0.8122, 0.5733, 0.7815, 0.5733, 0.7816, 0.5685, 0.8121, 0.5685, 0.781, 0.5733, 0.7503, 0.5733, 0.7504, 0.5685, 0.7809, 0.5685, 0.7497, 0.5733, 0.719, 0.5733, 0.7191, 0.5685, 0.7496, 0.5685, 0.7185, 0.5733, 0.6878, 0.5733, 0.6879, 0.5685, 0.7184, 0.5685, 0.6872, 0.5733, 0.6565, 0.5733, 0.6566, 0.5685, 0.6871, 0.5685, 0.656, 0.5733, 0.6253, 0.5733, 0.6254, 0.5685, 0.6559, 0.5685, 0.6247, 0.5733, 0.594, 0.5733, 0.5941, 0.5685, 0.6246, 0.5685, 0.5935, 0.5733, 0.5628, 0.5733, 0.5629, 0.5685, 0.5934, 0.5685, 0.5622, 0.5733, 0.5315, 0.5733, 0.5316, 0.5685, 0.5621, 0.5685, 0.531, 0.5733, 0.5003, 0.5733, 0.5004, 0.5685, 0.5309, 0.5685, 0.4997, 0.5733, 0.469, 0.5733, 0.4691, 0.5685, 0.4996, 0.5685, 0.4685, 0.5733, 0.4378, 0.5733, 0.4379, 0.5685, 0.4684, 0.5685, 0.4372, 0.5733, 0.4065, 0.5733, 0.4066, 0.5685, 0.4371, 0.5685, 0.406, 0.5733, 0.3753, 0.5733, 0.3754, 0.5685, 0.4059, 0.5685, 0.3747, 0.5733, 0.344, 0.5733, 0.3441, 0.5685, 0.3746, 0.5685, 0.3435, 0.5733, 0.3128, 0.5733, 0.3129, 0.5685, 0.3434, 0.5685, 0.3122, 0.5733, 0.2815, 0.5733, 0.2816, 0.5685, 0.3121, 0.5685, 0.281, 0.5733, 0.2503, 0.5733, 0.2504, 0.5685, 0.2809, 0.5685, 0.2497, 0.5733, 0.219, 0.5733, 0.2191, 0.5685, 0.2496, 0.5685, 0.2185, 0.5733, 0.1878, 0.5733, 0.1879, 0.5685, 0.2184, 0.5685, 0.1872, 0.5733, 0.1565, 0.5733, 0.1566, 0.5685, 0.1871, 0.5685, 0.156, 0.5733, 0.1253, 0.5733, 0.1254, 0.5685, 0.1559, 0.5685, 0.1247, 0.5733, 0.09401, 0.5733, 0.09412, 0.5685, 0.1246, 0.5685, 0.09349, 0.5733, 0.06276, 0.5733, 0.06287, 0.5685, 0.09338, 0.5685, 0.06224, 0.5733, 0.03151, 0.5733, 0.03162, 0.5685, 0.06213, 0.5685, 0.9062, 1.0, 0.9375, 1.0, 0.9375, 1.0, 0.9062, 1.0, 0.9372, 0.5733, 0.9065, 0.5733, 0.9066, 0.5685, 0.9371, 0.5685, 0.03099, 0.5733, 0.0002639, 0.5733, 0.0003699, 0.5685, 0.03088, 0.5685, 0.8125, 1.0, 0.8438, 1.0, 0.8438, 1.0, 0.8125, 1.0, 0.625, 1.0, 0.6562, 1.0, 0.6562, 1.0, 0.625, 1.0, 0.3438, 1.0, 0.375, 1.0, 0.375, 1.0, 0.3438, 1.0, 0.0625, 1.0, 0.09375, 1.0, 0.09375, 1.0, 0.0625, 1.0, 0.75, 1.0, 0.7812, 1.0, 0.7812, 1.0, 0.75, 1.0, 0.4688, 1.0, 0.5, 1.0, 0.5, 1.0, 0.4688, 1.0, 0.1875, 1.0, 0.2188, 1.0, 0.2188, 1.0, 0.1875, 1.0, 0.875, 1.0, 0.9062, 1.0, 0.9062, 1.0, 0.875, 1.0, 0.5938, 1.0, 0.625, 1.0, 0.625, 1.0, 0.5938, 1.0, 0.3125, 1.0, 0.3438, 1.0, 0.3438, 1.0, 0.3125, 1.0, 0.03125, 1.0, 0.0625, 1.0, 0.0625, 1.0, 0.03125, 1.0, 0.7188, 1.0, 0.75, 1.0, 0.75, 1.0, 0.7188, 1.0, 0.4375, 1.0, 0.4688, 1.0, 0.4688, 1.0, 0.4375, 1.0, 0.1562, 1.0, 0.1875, 1.0, 0.1875, 1.0, 0.1562, 1.0, 0.8438, 1.0, 0.875, 1.0, 0.875, 1.0, 0.8438, 1.0, 0.5625, 1.0, 0.5938, 1.0, 0.5938, 1.0, 0.5625, 1.0, 0.2812, 1.0, 0.3125, 1.0, 0.3125, 1.0, 0.2812, 1.0, 0.9688, 1.0, 1.0, 1.0, 1.0, 1.0, 0.9688, 1.0, 0.0, 1.0, 0.03125, 1.0, 0.03125, 1.0, 0.0, 1.0, 0.6875, 1.0, 0.7188, 1.0, 0.7188, 1.0, 0.6875, 1.0, 0.4062, 1.0, 0.4375, 1.0, 0.4375, 1.0, 0.4062, 1.0, 0.125, 1.0, 0.1562, 1.0, 0.1562, 1.0, 0.125, 1.0, 0.8125, 1.0, 0.8438, 1.0, 0.8438, 1.0, 0.8125, 1.0, 0.5312, 1.0, 0.5625, 1.0, 0.5625, 1.0, 0.5312, 1.0, 0.25, 1.0, 0.2812, 1.0, 0.2812, 1.0, 0.25, 1.0, 0.9375, 1.0, 0.9688, 1.0, 0.9688, 1.0, 0.9375, 1.0, 0.6562, 1.0, 0.6875, 1.0, 0.6875, 1.0, 0.6562, 1.0, 0.375, 1.0, 0.4062, 1.0, 0.4062, 1.0, 0.375, 1.0, 0.09375, 1.0, 0.125, 1.0, 0.125, 1.0, 0.09375, 1.0, 0.7812, 1.0, 0.8125, 1.0, 0.8125, 1.0, 0.7812, 1.0, 0.5, 1.0, 0.5312, 1.0, 0.5312, 1.0, 0.5, 1.0, 0.2188, 1.0, 0.25, 1.0, 0.25, 1.0, 0.2188, 1.0, 0.7188, 1.0, 0.75, 1.0, 0.75, 1.0, 0.7188, 1.0, 0.375, 1.0, 0.4062, 1.0, 0.4062, 1.0, 0.375, 1.0, 0.7812, 1.0, 0.8125, 1.0, 0.8125, 1.0, 0.7812, 1.0, 0.3438, 1.0, 0.375, 1.0, 0.375, 1.0, 0.3438, 1.0, 0.75, 1.0, 0.7812, 1.0, 0.7812, 1.0, 0.75, 1.0, 0.3125, 1.0, 0.3438, 1.0, 0.3438, 1.0, 0.3125, 1.0, 0.7188, 1.0, 0.75, 1.0, 0.75, 1.0, 0.7188, 1.0, 0.2812, 1.0, 0.3125, 1.0, 0.3125, 1.0, 0.2812, 1.0, 0.6875, 1.0, 0.7188, 1.0, 0.7188, 1.0, 0.6875, 1.0, 0.25, 1.0, 0.2812, 1.0, 0.2812, 1.0, 0.25, 1.0, 0.6562, 1.0, 0.6875, 1.0, 0.6875, 1.0, 0.6562, 1.0, 0.2188, 1.0, 0.25, 1.0, 0.25, 1.0, 0.2188, 1.0, 0.625, 1.0, 0.6562, 1.0, 0.6562, 1.0, 0.625, 1.0, 0.1875, 1.0, 0.2188, 1.0, 0.2188, 1.0, 0.1875, 1.0, 0.5938, 1.0, 0.625, 1.0, 0.625, 1.0, 0.5938, 1.0, 0.1562, 1.0, 0.1875, 1.0, 0.1875, 1.0, 0.1562, 1.0, 0.5625, 1.0, 0.5938, 1.0, 0.5938, 1.0, 0.5625, 1.0, 0.9688, 1.0, 1.0, 1.0, 1.0, 1.0, 0.9688, 1.0, 0.125, 1.0, 0.1562, 1.0, 0.1562, 1.0, 0.125, 1.0, 0.5312, 1.0, 0.5625, 1.0, 0.5625, 1.0, 0.5312, 1.0, 0.9375, 1.0, 0.9688, 1.0, 0.9688, 1.0, 0.9375, 1.0, 0.09375, 1.0, 0.125, 1.0, 0.125, 1.0, 0.09375, 1.0, 0.5, 1.0, 0.5312, 1.0, 0.5312, 1.0, 0.5, 1.0, 0.9062, 1.0, 0.9375, 1.0, 0.9375, 1.0, 0.9062, 1.0, 0.0625, 1.0, 0.09375, 1.0, 0.09375, 1.0, 0.0625, 1.0, 0.4688, 1.0, 0.5, 1.0, 0.5, 1.0, 0.4688, 1.0, 0.875, 1.0, 0.9062, 1.0, 0.9062, 1.0, 0.875, 1.0, 0.03125, 1.0, 0.0625, 1.0, 0.0625, 1.0, 0.03125, 1.0, 0.4375, 1.0, 0.4688, 1.0, 0.4688, 1.0, 0.4375, 1.0, 0.8438, 1.0, 0.875, 1.0, 0.875, 1.0, 0.8438, 1.0, 0.0, 1.0, 0.03125, 1.0, 0.03125, 1.0, 0.0, 1.0, 0.4062, 1.0, 0.4375, 1.0, 0.4375, 1.0, 0.4062, 1.0, 0.2812, 1.0, 0.3125, 1.0, 0.3125, 1.0, 0.2812, 1.0, 0.6875, 1.0, 0.7188, 1.0, 0.7188, 1.0, 0.6875, 1.0, 0.25, 1.0, 0.2812, 1.0, 0.2812, 1.0, 0.25, 1.0, 0.6562, 1.0, 0.6875, 1.0, 0.6875, 1.0, 0.6562, 1.0, 0.2188, 1.0, 0.25, 1.0, 0.25, 1.0, 0.2188, 1.0, 0.625, 1.0, 0.6562, 1.0, 0.6562, 1.0, 0.625, 1.0, 0.1875, 1.0, 0.2188, 1.0, 0.2188, 1.0, 0.1875, 1.0, 0.5938, 1.0, 0.625, 1.0, 0.625, 1.0, 0.5938, 1.0, 0.1562, 1.0, 0.1875, 1.0, 0.1875, 1.0, 0.1562, 1.0, 0.5625, 1.0, 0.5938, 1.0, 0.5938, 1.0, 0.5625, 1.0, 0.9688, 1.0, 1.0, 1.0, 1.0, 1.0, 0.9688, 1.0, 0.125, 1.0, 0.1562, 1.0, 0.1562, 1.0, 0.125, 1.0, 0.5312, 1.0, 0.5625, 1.0, 0.5625, 1.0, 0.5312, 1.0, 0.9375, 1.0, 0.9688, 1.0, 0.9688, 1.0, 0.9375, 1.0, 0.09375, 1.0, 0.125, 1.0, 0.125, 1.0, 0.09375, 1.0, 0.5, 1.0, 0.5312, 1.0, 0.5312, 1.0, 0.5, 1.0, 0.9062, 1.0, 0.9375, 1.0, 0.9375, 1.0, 0.9062, 1.0, 0.0625, 1.0, 0.09375, 1.0, 0.09375, 1.0, 0.0625, 1.0, 0.4688, 1.0, 0.5, 1.0, 0.5, 1.0, 0.4688, 1.0, 0.875, 1.0, 0.9062, 1.0, 0.9062, 1.0, 0.875, 1.0, 0.03125, 1.0, 0.0625, 1.0, 0.0625, 1.0, 0.03125, 1.0, 0.4375, 1.0, 0.4688, 1.0, 0.4688, 1.0, 0.4375, 1.0, 0.8438, 1.0, 0.875, 1.0, 0.875, 1.0, 0.8438, 1.0, 0.0, 1.0, 0.03125, 1.0, 0.03125, 1.0, 0.0, 1.0, 0.4062, 1.0, 0.4375, 1.0, 0.4375, 1.0, 0.4062, 1.0, 0.8125, 1.0, 0.8438, 1.0, 0.8438, 1.0, 0.8125, 1.0, 0.375, 1.0, 0.4062, 1.0, 0.4062, 1.0, 0.375, 1.0, 0.7812, 1.0, 0.8125, 1.0, 0.8125, 1.0, 0.7812, 1.0, 0.3438, 1.0, 0.375, 1.0, 0.375, 1.0, 0.3438, 1.0, 0.75, 1.0, 0.7812, 1.0, 0.7812, 1.0, 0.75, 1.0, 0.3125, 1.0, 0.3438, 1.0, 0.3438, 1.0, 0.3125, 1.0, 0.2188, 1.0, 0.25, 1.0, 0.25, 1.0, 0.2188, 1.0, 0.5, 1.0, 0.5312, 1.0, 0.5312, 1.0, 0.5, 1.0, 0.7812, 1.0, 0.8125, 1.0, 0.8125, 1.0, 0.7812, 1.0, 0.09375, 1.0, 0.125, 1.0, 0.125, 1.0, 0.09375, 1.0, 0.375, 1.0, 0.4062, 1.0, 0.4062, 1.0, 0.375, 1.0, 0.6562, 1.0, 0.6875, 1.0, 0.6875, 1.0, 0.6562, 1.0, 0.9375, 1.0, 0.9688, 1.0, 0.9688, 1.0, 0.9375, 1.0, 0.25, 1.0, 0.2812, 1.0, 0.2812, 1.0, 0.25, 1.0, 0.5312, 1.0, 0.5625, 1.0, 0.5625, 1.0, 0.5312, 1.0, 0.8125, 1.0, 0.8438, 1.0, 0.8438, 1.0, 0.8125, 1.0, 0.125, 1.0, 0.1562, 1.0, 0.1562, 1.0, 0.125, 1.0, 0.4062, 1.0, 0.4375, 1.0, 0.4375, 1.0, 0.4062, 1.0, 0.6875, 1.0, 0.7188, 1.0, 0.7188, 1.0, 0.6875, 1.0, 0.0, 1.0, 0.03125, 1.0, 0.03125, 1.0, 0.0, 1.0, 0.9688, 1.0, 1.0, 1.0, 1.0, 1.0, 0.9688, 1.0, 0.2812, 1.0, 0.3125, 1.0, 0.3125, 1.0, 0.2812, 1.0, 0.5625, 1.0, 0.5938, 1.0, 0.5938, 1.0, 0.5625, 1.0, 0.8438, 1.0, 0.875, 1.0, 0.875, 1.0, 0.8438, 1.0, 0.1562, 1.0, 0.1875, 1.0, 0.1875, 1.0, 0.1562, 1.0, 0.4375, 1.0, 0.4688, 1.0, 0.4688, 1.0, 0.4375, 1.0, 0.7188, 1.0, 0.75, 1.0, 0.75, 1.0, 0.7188, 1.0, 0.03125, 1.0, 0.0625, 1.0, 0.0625, 1.0, 0.03125, 1.0, 0.3125, 1.0, 0.3438, 1.0, 0.3438, 1.0, 0.3125, 1.0, 0.5938, 1.0, 0.625, 1.0, 0.625, 1.0, 0.5938, 1.0, 0.875, 1.0, 0.9062, 1.0, 0.9062, 1.0, 0.875, 1.0, 0.1875, 1.0, 0.2188, 1.0, 0.2188, 1.0, 0.1875, 1.0, 0.4688, 1.0, 0.5, 1.0, 0.5, 1.0, 0.4688, 1.0, 0.75, 1.0, 0.7812, 1.0, 0.7812, 1.0, 0.75, 1.0, 0.0625, 1.0, 0.09375, 1.0, 0.09375, 1.0, 0.0625, 1.0, 0.3438, 1.0, 0.375, 1.0, 0.375, 1.0, 0.3438, 1.0, 0.625, 1.0, 0.6562, 1.0, 0.6562, 1.0, 0.625, 1.0, 0.9062, 1.0, 0.9375, 1.0, 0.9375, 1.0, 0.9062, 1.0, 0.9974, 0.5169, 0.9713, 0.5169, 0.9723, 0.5, 0.9965, 0.5, 0.02869, 0.5169, 0.002555, 0.5169, 0.003541, 0.5, 0.02771, 0.5, 0.7553, 0.4895, 0.7915, 0.4859, 0.7771, 0.3864, 0.75, 0.3891, 0.9662, 0.5169, 0.9401, 0.5169, 0.941, 0.5, 0.9652, 0.5, 0.9375, 0.6002, 0.9375, 1.0, 0.9062, 1.0, 0.9062, 0.6002, 0.8019, 0.4838, 0.8367, 0.4733, 0.8032, 0.3785, 0.7771, 0.3864, 0.9349, 0.5169, 0.9088, 0.5169, 0.9098, 0.5, 0.934, 0.5, 0.9062, 0.6002, 0.9062, 1.0, 0.875, 1.0, 0.875, 0.6002, 0.8465, 0.4692, 0.8786, 0.4521, 0.8273, 0.3656, 0.8032, 0.3785, 0.9037, 0.5169, 0.8776, 0.5169, 0.8785, 0.5, 0.9027, 0.5, 0.875, 0.6002, 0.875, 1.0, 0.8438, 1.0, 0.8438, 0.6002, 0.8875, 0.4462, 0.9156, 0.4231, 0.8484, 0.3484, 0.8273, 0.3656, 0.8724, 0.5169, 0.8463, 0.5169, 0.8473, 0.5, 0.8715, 0.5, 0.8438, 0.6002, 0.8438, 1.0, 0.8125, 1.0, 0.8125, 0.6002, 0.9231, 0.4156, 0.9462, 0.3875, 0.8656, 0.3273, 0.8484, 0.3484, 0.8412, 0.5169, 0.8151, 0.5169, 0.816, 0.5, 0.8402, 0.5, 0.8125, 0.6002, 0.8125, 1.0, 0.7812, 1.0, 0.7812, 0.6002, 0.9521, 0.3786, 0.9692, 0.3465, 0.8785, 0.3032, 0.8656, 0.3273, 0.8099, 0.5169, 0.7838, 0.5169, 0.7848, 0.5, 0.809, 0.5, 0.7812, 0.6002, 0.7812, 1.0, 0.75, 1.0, 0.75, 0.6002, 0.9733, 0.3367, 0.9838, 0.3019, 0.8864, 0.2771, 0.8785, 0.3032, 0.7787, 0.5169, 0.7526, 0.5169, 0.7535, 0.5, 0.7777, 0.5, 0.75, 0.6002, 0.75, 1.0, 0.7188, 1.0, 0.7188, 0.6002, 0.9859, 0.2915, 0.9895, 0.2553, 0.8891, 0.25, 0.8864, 0.2771, 0.7474, 0.5169, 0.7213, 0.5169, 0.7223, 0.5, 0.7465, 0.5, 0.7188, 0.6002, 0.7188, 1.0, 0.6875, 1.0, 0.6875, 0.6002, 0.9895, 0.2447, 0.9859, 0.2085, 0.8864, 0.2229, 0.8891, 0.25, 0.7162, 0.5169, 0.6901, 0.5169, 0.691, 0.5, 0.7152, 0.5, 0.6875, 0.6002, 0.6875, 1.0, 0.6562, 1.0, 0.6562, 0.6002, 0.9838, 0.1981, 0.9733, 0.1633, 0.8785, 0.1968, 0.8864, 0.2229, 0.6849, 0.5169, 0.6588, 0.5169, 0.6598, 0.5, 0.684, 0.5, 0.6563, 0.6002, 0.6562, 1.0, 0.625, 1.0, 0.625, 0.6002, 0.9692, 0.1535, 0.9521, 0.1214, 0.8656, 0.1727, 0.8785, 0.1968, 0.6537, 0.5169, 0.6276, 0.5169, 0.6285, 0.5, 0.6527, 0.5, 0.625, 0.6002, 0.625, 1.0, 0.5938, 1.0, 0.5938, 0.6002, 0.9462, 0.1125, 0.9231, 0.08442, 0.8484, 0.1516, 0.8656, 0.1727, 0.6224, 0.5169, 0.5963, 0.5169, 0.5973, 0.5, 0.6215, 0.5, 0.5938, 0.6002, 0.5938, 1.0, 0.5625, 1.0, 0.5625, 0.6002, 0.9156, 0.07691, 0.8875, 0.05383, 0.8273, 0.1344, 0.8484, 0.1516, 0.5912, 0.5169, 0.5651, 0.5169, 0.566, 0.5, 0.5902, 0.5, 0.5625, 0.6002, 0.5625, 1.0, 0.5312, 1.0, 0.5312, 0.6002, 0.8786, 0.04793, 0.8465, 0.03078, 0.8032, 0.1215, 0.8273, 0.1344, 0.5599, 0.5169, 0.5338, 0.5169, 0.5348, 0.5, 0.559, 0.5, 0.5312, 0.6002, 0.5312, 1.0, 0.5, 1.0, 0.5, 0.6002, 0.8367, 0.02672, 0.8019, 0.01616, 0.7771, 0.1136, 0.8032, 0.1215, 0.5287, 0.5169, 0.5026, 0.5169, 0.5035, 0.5, 0.5277, 0.5, 0.5, 0.6002, 0.5, 1.0, 0.4688, 1.0, 0.4688, 0.6002, 0.7915, 0.01409, 0.7553, 0.01052, 0.75, 0.1109, 0.7771, 0.1136, 0.4974, 0.5169, 0.4713, 0.5169, 0.4723, 0.5, 0.4965, 0.5, 0.4688, 0.6002, 0.4688, 1.0, 0.4375, 1.0, 0.4375, 0.6002, 0.7447, 0.01052, 0.7085, 0.01409, 0.7229, 0.1136, 0.75, 0.1109, 0.4662, 0.5169, 0.4401, 0.5169, 0.441, 0.5, 0.4652, 0.5, 0.4375, 0.6002, 0.4375, 1.0, 0.4062, 1.0, 0.4062, 0.6002, 0.6981, 0.01616, 0.6633, 0.02672, 0.6968, 0.1215, 0.7229, 0.1136, 0.4349, 0.5169, 0.4088, 0.5169, 0.4098, 0.5, 0.434, 0.5, 0.4062, 0.6002, 0.4062, 1.0, 0.375, 1.0, 0.375, 0.6002, 0.6535, 0.03078, 0.6214, 0.04793, 0.6727, 0.1344, 0.6968, 0.1215, 0.4037, 0.5169, 0.3776, 0.5169, 0.3785, 0.5, 0.4027, 0.5, 0.375, 0.6002, 0.375, 1.0, 0.3438, 1.0, 0.3438, 0.6002, 0.6125, 0.05383, 0.5844, 0.07691, 0.6516, 0.1516, 0.6727, 0.1344, 0.3724, 0.5169, 0.3463, 0.5169, 0.3473, 0.5, 0.3715, 0.5, 0.3438, 0.6002, 0.3438, 1.0, 0.3125, 1.0, 0.3125, 0.6002, 0.5769, 0.08442, 0.5538, 0.1125, 0.6344, 0.1727, 0.6516, 0.1516, 0.3412, 0.5169, 0.3151, 0.5169, 0.316, 0.5, 0.3402, 0.5, 0.3125, 0.6002, 0.3125, 1.0, 0.2812, 1.0, 0.2812, 0.6002, 0.5479, 0.1214, 0.5308, 0.1535, 0.6215, 0.1968, 0.6344, 0.1727, 0.3099, 0.5169, 0.2838, 0.5169, 0.2848, 0.5, 0.309, 0.5, 0.2812, 0.6002, 0.2812, 1.0, 0.25, 1.0, 0.25, 0.6002, 0.5267, 0.1633, 0.5162, 0.1981, 0.6136, 0.2229, 0.6215, 0.1968, 0.2787, 0.5169, 0.2526, 0.5169, 0.2535, 0.5, 0.2777, 0.5, 0.25, 0.6002, 0.25, 1.0, 0.2188, 1.0, 0.2188, 0.6002, 0.5141, 0.2085, 0.5105, 0.2447, 0.6109, 0.25, 0.6136, 0.2229, 0.2474, 0.5169, 0.2213, 0.5169, 0.2223, 0.5, 0.2465, 0.5, 0.2188, 0.6002, 0.2188, 1.0, 0.1875, 1.0, 0.1875, 0.6002, 0.5105, 0.2553, 0.5141, 0.2915, 0.6136, 0.2771, 0.6109, 0.25, 0.2162, 0.5169, 0.1901, 0.5169, 0.191, 0.5, 0.2152, 0.5, 0.1875, 0.6002, 0.1875, 1.0, 0.1562, 1.0, 0.1562, 0.6002, 0.5162, 0.3019, 0.5267, 0.3367, 0.6215, 0.3032, 0.6136, 0.2771, 0.1849, 0.5169, 0.1588, 0.5169, 0.1598, 0.5, 0.184, 0.5, 0.1562, 0.6002, 0.1562, 1.0, 0.125, 1.0, 0.125, 0.6002, 0.5308, 0.3465, 0.5479, 0.3786, 0.6344, 0.3273, 0.6215, 0.3032, 0.1537, 0.5169, 0.1276, 0.5169, 0.1285, 0.5, 0.1527, 0.5, 0.125, 0.6002, 0.125, 1.0, 0.09375, 1.0, 0.09375, 0.6002, 0.5538, 0.3875, 0.5769, 0.4156, 0.6516, 0.3484, 0.6344, 0.3273, 0.1224, 0.5169, 0.09631, 0.5169, 0.09729, 0.5, 0.1215, 0.5, 0.09375, 0.6002, 0.09375, 1.0, 0.0625, 1.0, 0.0625, 0.6002, 0.5844, 0.4231, 0.6125, 0.4462, 0.6727, 0.3656, 0.6516, 0.3484, 0.09119, 0.5169, 0.06506, 0.5169, 0.06604, 0.5, 0.09021, 0.5, 0.0625, 0.6002, 0.0625, 1.0, 0.03125, 1.0, 0.03125, 0.6002, 0.6214, 0.4521, 0.6535, 0.4692, 0.6968, 0.3785, 0.6727, 0.3656, 0.05994, 0.5169, 0.03381, 0.5169, 0.03479, 0.5, 0.05896, 0.5, 0.6633, 0.4733, 0.6981, 0.4838, 0.7229, 0.3864, 0.6968, 0.3785, 0.03125, 0.6002, 0.03125, 1.0, 0.0, 1.0, 0.0, 0.6002, 0.9688, 0.6002, 0.9688, 1.0, 0.9375, 1.0, 0.9375, 0.6002, 0.7085, 0.4859, 0.7447, 0.4895, 0.75, 0.3891, 0.7229, 0.3864, 0.75, 0.3891, 0.7771, 0.3864, 0.8032, 0.3785, 0.8273, 0.3656, 0.8484, 0.3484, 0.8656, 0.3273, 0.8785, 0.3032, 0.8864, 0.2771, 0.8891, 0.25, 0.8864, 0.2229, 0.8785, 0.1968, 0.8656, 0.1727, 0.8484, 0.1516, 0.8273, 0.1344, 0.8032, 0.1215, 0.7771, 0.1136, 0.75, 0.1109, 0.7229, 0.1136, 0.6968, 0.1215, 0.6727, 0.1344, 0.6516, 0.1516, 0.6344, 0.1727, 0.6215, 0.1968, 0.6136, 0.2229, 0.6109, 0.25, 0.6136, 0.2771, 0.6215, 0.3032, 0.6344, 0.3273, 0.6516, 0.3484, 0.6727, 0.3656, 0.6968, 0.3785, 0.7229, 0.3864, 0.9713, 0.5169, 0.9974, 0.5169, 0.9983, 0.5345, 0.9704, 0.5345, 0.9704, 0.5345, 0.9983, 0.5345, 0.9992, 0.5548, 0.9696, 0.5548, 0.9696, 0.5548, 0.9992, 0.5548, 0.9996, 0.5685, 0.9691, 0.5685, 0.9401, 0.5169, 0.9662, 0.5169, 0.9671, 0.5345, 0.9392, 0.5345, 0.9392, 0.5345, 0.9671, 0.5345, 0.9679, 0.5548, 0.9383, 0.5548, 0.9383, 0.5548, 0.9679, 0.5548, 0.9684, 0.5685, 0.9379, 0.5685, 0.9088, 0.5169, 0.9349, 0.5169, 0.9358, 0.5345, 0.9079, 0.5345, 0.9079, 0.5345, 0.9358, 0.5345, 0.9367, 0.5548, 0.9071, 0.5548, 0.9071, 0.5548, 0.9367, 0.5548, 0.9371, 0.5685, 0.9066, 0.5685, 0.8776, 0.5169, 0.9037, 0.5169, 0.9046, 0.5345, 0.8767, 0.5345, 0.8767, 0.5345, 0.9046, 0.5345, 0.9054, 0.5548, 0.8758, 0.5548, 0.8758, 0.5548, 0.9054, 0.5548, 0.9059, 0.5685, 0.8754, 0.5685, 0.8463, 0.5169, 0.8724, 0.5169, 0.8733, 0.5345, 0.8454, 0.5345, 0.8454, 0.5345, 0.8733, 0.5345, 0.8742, 0.5548, 0.8446, 0.5548, 0.8446, 0.5548, 0.8742, 0.5548, 0.8746, 0.5685, 0.8441, 0.5685, 0.8151, 0.5169, 0.8412, 0.5169, 0.8421, 0.5345, 0.8142, 0.5345, 0.8142, 0.5345, 0.8421, 0.5345, 0.8429, 0.5548, 0.8133, 0.5548, 0.8133, 0.5548, 0.8429, 0.5548, 0.8434, 0.5685, 0.8129, 0.5685, 0.7838, 0.5169, 0.8099, 0.5169, 0.8108, 0.5345, 0.7829, 0.5345, 0.7829, 0.5345, 0.8108, 0.5345, 0.8117, 0.5548, 0.7821, 0.5548, 0.7821, 0.5548, 0.8117, 0.5548, 0.8121, 0.5685, 0.7816, 0.5685, 0.7526, 0.5169, 0.7787, 0.5169, 0.7796, 0.5345, 0.7517, 0.5345, 0.7517, 0.5345, 0.7796, 0.5345, 0.7804, 0.5548, 0.7508, 0.5548, 0.7508, 0.5548, 0.7804, 0.5548, 0.7809, 0.5685, 0.7504, 0.5685, 0.7213, 0.5169, 0.7474, 0.5169, 0.7483, 0.5345, 0.7204, 0.5345, 0.7204, 0.5345, 0.7483, 0.5345, 0.7492, 0.5548, 0.7196, 0.5548, 0.7196, 0.5548, 0.7492, 0.5548, 0.7496, 0.5685, 0.7191, 0.5685, 0.6901, 0.5169, 0.7162, 0.5169, 0.7171, 0.5345, 0.6892, 0.5345, 0.6892, 0.5345, 0.7171, 0.5345, 0.7179, 0.5548, 0.6883, 0.5548, 0.6883, 0.5548, 0.7179, 0.5548, 0.7184, 0.5685, 0.6879, 0.5685, 0.6588, 0.5169, 0.6849, 0.5169, 0.6858, 0.5345, 0.6579, 0.5345, 0.6579, 0.5345, 0.6858, 0.5345, 0.6867, 0.5548, 0.6571, 0.5548, 0.6571, 0.5548, 0.6867, 0.5548, 0.6871, 0.5685, 0.6566, 0.5685, 0.6276, 0.5169, 0.6537, 0.5169, 0.6546, 0.5345, 0.6267, 0.5345, 0.6267, 0.5345, 0.6546, 0.5345, 0.6554, 0.5548, 0.6258, 0.5548, 0.6258, 0.5548, 0.6554, 0.5548, 0.6559, 0.5685, 0.6254, 0.5685, 0.5963, 0.5169, 0.6224, 0.5169, 0.6233, 0.5345, 0.5954, 0.5345, 0.5954, 0.5345, 0.6233, 0.5345, 0.6242, 0.5548, 0.5946, 0.5548, 0.5946, 0.5548, 0.6242, 0.5548, 0.6246, 0.5685, 0.5941, 0.5685, 0.5651, 0.5169, 0.5912, 0.5169, 0.5921, 0.5345, 0.5642, 0.5345, 0.5642, 0.5345, 0.5921, 0.5345, 0.5929, 0.5548, 0.5633, 0.5548, 0.5633, 0.5548, 0.5929, 0.5548, 0.5934, 0.5685, 0.5629, 0.5685, 0.5338, 0.5169, 0.5599, 0.5169, 0.5608, 0.5345, 0.5329, 0.5345, 0.5329, 0.5345, 0.5608, 0.5345, 0.5617, 0.5548, 0.5321, 0.5548, 0.5321, 0.5548, 0.5617, 0.5548, 0.5621, 0.5685, 0.5316, 0.5685, 0.5026, 0.5169, 0.5287, 0.5169, 0.5296, 0.5345, 0.5017, 0.5345, 0.5017, 0.5345, 0.5296, 0.5345, 0.5304, 0.5548, 0.5008, 0.5548, 0.5008, 0.5548, 0.5304, 0.5548, 0.5309, 0.5685, 0.5004, 0.5685, 0.4713, 0.5169, 0.4974, 0.5169, 0.4983, 0.5345, 0.4704, 0.5345, 0.4704, 0.5345, 0.4983, 0.5345, 0.4992, 0.5548, 0.4696, 0.5548, 0.4696, 0.5548, 0.4992, 0.5548, 0.4996, 0.5685, 0.4691, 0.5685, 0.4401, 0.5169, 0.4662, 0.5169, 0.4671, 0.5345, 0.4392, 0.5345, 0.4392, 0.5345, 0.4671, 0.5345, 0.4679, 0.5548, 0.4383, 0.5548, 0.4383, 0.5548, 0.4679, 0.5548, 0.4684, 0.5685, 0.4379, 0.5685, 0.4088, 0.5169, 0.4349, 0.5169, 0.4358, 0.5345, 0.4079, 0.5345, 0.4079, 0.5345, 0.4358, 0.5345, 0.4367, 0.5548, 0.4071, 0.5548, 0.4071, 0.5548, 0.4367, 0.5548, 0.4371, 0.5685, 0.4066, 0.5685, 0.3776, 0.5169, 0.4037, 0.5169, 0.4046, 0.5345, 0.3767, 0.5345, 0.3767, 0.5345, 0.4046, 0.5345, 0.4054, 0.5548, 0.3758, 0.5548, 0.3758, 0.5548, 0.4054, 0.5548, 0.4059, 0.5685, 0.3754, 0.5685, 0.3463, 0.5169, 0.3724, 0.5169, 0.3733, 0.5345, 0.3454, 0.5345, 0.3454, 0.5345, 0.3733, 0.5345, 0.3742, 0.5548, 0.3446, 0.5548, 0.3446, 0.5548, 0.3742, 0.5548, 0.3746, 0.5685, 0.3441, 0.5685, 0.3151, 0.5169, 0.3412, 0.5169, 0.3421, 0.5345, 0.3142, 0.5345, 0.3142, 0.5345, 0.3421, 0.5345, 0.3429, 0.5548, 0.3133, 0.5548, 0.3133, 0.5548, 0.3429, 0.5548, 0.3434, 0.5685, 0.3129, 0.5685, 0.2838, 0.5169, 0.3099, 0.5169, 0.3108, 0.5345, 0.2829, 0.5345, 0.2829, 0.5345, 0.3108, 0.5345, 0.3117, 0.5548, 0.2821, 0.5548, 0.2821, 0.5548, 0.3117, 0.5548, 0.3121, 0.5685, 0.2816, 0.5685, 0.2526, 0.5169, 0.2787, 0.5169, 0.2796, 0.5345, 0.2517, 0.5345, 0.2517, 0.5345, 0.2796, 0.5345, 0.2804, 0.5548, 0.2508, 0.5548, 0.2508, 0.5548, 0.2804, 0.5548, 0.2809, 0.5685, 0.2504, 0.5685, 0.2213, 0.5169, 0.2474, 0.5169, 0.2483, 0.5345, 0.2204, 0.5345, 0.2204, 0.5345, 0.2483, 0.5345, 0.2492, 0.5548, 0.2196, 0.5548, 0.2196, 0.5548, 0.2492, 0.5548, 0.2496, 0.5685, 0.2191, 0.5685, 0.1901, 0.5169, 0.2162, 0.5169, 0.2171, 0.5345, 0.1892, 0.5345, 0.1892, 0.5345, 0.2171, 0.5345, 0.2179, 0.5548, 0.1883, 0.5548, 0.1883, 0.5548, 0.2179, 0.5548, 0.2184, 0.5685, 0.1879, 0.5685, 0.1588, 0.5169, 0.1849, 0.5169, 0.1858, 0.5345, 0.1579, 0.5345, 0.1579, 0.5345, 0.1858, 0.5345, 0.1867, 0.5548, 0.1571, 0.5548, 0.1571, 0.5548, 0.1867, 0.5548, 0.1871, 0.5685, 0.1566, 0.5685, 0.1276, 0.5169, 0.1537, 0.5169, 0.1546, 0.5345, 0.1267, 0.5345, 0.1267, 0.5345, 0.1546, 0.5345, 0.1554, 0.5548, 0.1258, 0.5548, 0.1258, 0.5548, 0.1554, 0.5548, 0.1559, 0.5685, 0.1254, 0.5685, 0.09631, 0.5169, 0.1224, 0.5169, 0.1233, 0.5345, 0.09541, 0.5345, 0.09541, 0.5345, 0.1233, 0.5345, 0.1242, 0.5548, 0.09459, 0.5548, 0.09459, 0.5548, 0.1242, 0.5548, 0.1246, 0.5685, 0.09412, 0.5685, 0.06506, 0.5169, 0.09119, 0.5169, 0.09209, 0.5345, 0.06416, 0.5345, 0.06416, 0.5345, 0.09209, 0.5345, 0.09291, 0.5548, 0.06334, 0.5548, 0.06334, 0.5548, 0.09291, 0.5548, 0.09338, 0.5685, 0.06287, 0.5685, 0.03381, 0.5169, 0.05994, 0.5169, 0.06084, 0.5345, 0.03291, 0.5345, 0.03291, 0.5345, 0.06084, 0.5345, 0.06166, 0.5548, 0.03209, 0.5548, 0.03209, 0.5548, 0.06166, 0.5548, 0.06213, 0.5685, 0.03162, 0.5685, 0.002555, 0.5169, 0.02869, 0.5169, 0.02959, 0.5345, 0.001659, 0.5345, 0.001659, 0.5345, 0.02959, 0.5345, 0.03041, 0.5548, 0.0008354, 0.5548, 0.0008354, 0.5548, 0.03041, 0.5548, 0.03088, 0.5685, 0.0003699, 0.5685, 0.9685, 0.5733, 0.9378, 0.5733, 0.9379, 0.5685, 0.9684, 0.5685, 1.0, 0.6002, 0.9688, 0.6002, 0.9688, 0.5949, 1.0, 0.5949, 1.0, 0.5949, 0.9688, 0.5949, 0.9687, 0.5887, 0.9999, 0.5887, 0.9999, 0.5887, 0.9687, 0.5887, 0.9688, 0.5824, 0.9999, 0.5824, 0.9999, 0.5824, 0.9688, 0.5824, 0.9688, 0.5775, 0.9998, 0.5775, 0.9998, 0.5775, 0.9688, 0.5775, 0.969, 0.5733, 0.9997, 0.5733, 0.9688, 0.6002, 0.9375, 0.6002, 0.9375, 0.5949, 0.9688, 0.5949, 0.9688, 0.5949, 0.9375, 0.5949, 0.9375, 0.5887, 0.9687, 0.5887, 0.9687, 0.5887, 0.9375, 0.5887, 0.9375, 0.5824, 0.9688, 0.5824, 0.9688, 0.5824, 0.9375, 0.5824, 0.9375, 0.5775, 0.9688, 0.5775, 0.9688, 0.5775, 0.9375, 0.5775, 0.9378, 0.5733, 0.9685, 0.5733, 0.9375, 0.6002, 0.9062, 0.6002, 0.9063, 0.5949, 0.9375, 0.5949, 0.9375, 0.5949, 0.9063, 0.5949, 0.9062, 0.5887, 0.9375, 0.5887, 0.9375, 0.5887, 0.9062, 0.5887, 0.9062, 0.5824, 0.9375, 0.5824, 0.9375, 0.5824, 0.9062, 0.5824, 0.9062, 0.5775, 0.9375, 0.5775, 0.9375, 0.5775, 0.9062, 0.5775, 0.9065, 0.5733, 0.9372, 0.5733, 0.9062, 0.6002, 0.875, 0.6002, 0.875, 0.5949, 0.9063, 0.5949, 0.9063, 0.5949, 0.875, 0.5949, 0.875, 0.5887, 0.9062, 0.5887, 0.9062, 0.5887, 0.875, 0.5887, 0.875, 0.5824, 0.9062, 0.5824, 0.9062, 0.5824, 0.875, 0.5824, 0.875, 0.5775, 0.9062, 0.5775, 0.9062, 0.5775, 0.875, 0.5775, 0.8753, 0.5733, 0.906, 0.5733, 0.875, 0.6002, 0.8438, 0.6002, 0.8438, 0.5949, 0.875, 0.5949, 0.875, 0.5949, 0.8438, 0.5949, 0.8437, 0.5887, 0.875, 0.5887, 0.875, 0.5887, 0.8437, 0.5887, 0.8438, 0.5824, 0.875, 0.5824, 0.875, 0.5824, 0.8438, 0.5824, 0.8438, 0.5775, 0.875, 0.5775, 0.875, 0.5775, 0.8438, 0.5775, 0.844, 0.5733, 0.8747, 0.5733, 0.8438, 0.6002, 0.8125, 0.6002, 0.8125, 0.5949, 0.8438, 0.5949, 0.8438, 0.5949, 0.8125, 0.5949, 0.8125, 0.5887, 0.8437, 0.5887, 0.8437, 0.5887, 0.8125, 0.5887, 0.8125, 0.5824, 0.8438, 0.5824, 0.8438, 0.5824, 0.8125, 0.5824, 0.8125, 0.5775, 0.8438, 0.5775, 0.8438, 0.5775, 0.8125, 0.5775, 0.8128, 0.5733, 0.8435, 0.5733, 0.8125, 0.6002, 0.7812, 0.6002, 0.7812, 0.5949, 0.8125, 0.5949, 0.8125, 0.5949, 0.7812, 0.5949, 0.7812, 0.5887, 0.8125, 0.5887, 0.8125, 0.5887, 0.7812, 0.5887, 0.7812, 0.5824, 0.8125, 0.5824, 0.8125, 0.5824, 0.7812, 0.5824, 0.7812, 0.5775, 0.8125, 0.5775, 0.8125, 0.5775, 0.7812, 0.5775, 0.7815, 0.5733, 0.8122, 0.5733, 0.7812, 0.6002, 0.75, 0.6002, 0.75, 0.5949, 0.7812, 0.5949, 0.7812, 0.5949, 0.75, 0.5949, 0.75, 0.5887, 0.7812, 0.5887, 0.7812, 0.5887, 0.75, 0.5887, 0.75, 0.5824, 0.7812, 0.5824, 0.7812, 0.5824, 0.75, 0.5824, 0.75, 0.5775, 0.7812, 0.5775, 0.7812, 0.5775, 0.75, 0.5775, 0.7503, 0.5733, 0.781, 0.5733, 0.75, 0.6002, 0.7188, 0.6002, 0.7188, 0.5949, 0.75, 0.5949, 0.75, 0.5949, 0.7188, 0.5949, 0.7187, 0.5887, 0.75, 0.5887, 0.75, 0.5887, 0.7187, 0.5887, 0.7188, 0.5824, 0.75, 0.5824, 0.75, 0.5824, 0.7188, 0.5824, 0.7188, 0.5775, 0.75, 0.5775, 0.75, 0.5775, 0.7188, 0.5775, 0.719, 0.5733, 0.7497, 0.5733, 0.7188, 0.6002, 0.6875, 0.6002, 0.6875, 0.5949, 0.7188, 0.5949, 0.7188, 0.5949, 0.6875, 0.5949, 0.6875, 0.5887, 0.7187, 0.5887, 0.7187, 0.5887, 0.6875, 0.5887, 0.6875, 0.5824, 0.7188, 0.5824, 0.7188, 0.5824, 0.6875, 0.5824, 0.6875, 0.5775, 0.7188, 0.5775, 0.7188, 0.5775, 0.6875, 0.5775, 0.6878, 0.5733, 0.7185, 0.5733, 0.6875, 0.6002, 0.6562, 0.6002, 0.6562, 0.5949, 0.6875, 0.5949, 0.6875, 0.5949, 0.6562, 0.5949, 0.6562, 0.5887, 0.6875, 0.5887, 0.6875, 0.5887, 0.6562, 0.5887, 0.6562, 0.5824, 0.6875, 0.5824, 0.6875, 0.5824, 0.6562, 0.5824, 0.6562, 0.5775, 0.6875, 0.5775, 0.6875, 0.5775, 0.6562, 0.5775, 0.6565, 0.5733, 0.6872, 0.5733, 0.6563, 0.6002, 0.625, 0.6002, 0.625, 0.5949, 0.6562, 0.5949, 0.6562, 0.5949, 0.625, 0.5949, 0.625, 0.5887, 0.6562, 0.5887, 0.6562, 0.5887, 0.625, 0.5887, 0.625, 0.5824, 0.6562, 0.5824, 0.6562, 0.5824, 0.625, 0.5824, 0.625, 0.5775, 0.6562, 0.5775, 0.6562, 0.5775, 0.625, 0.5775, 0.6253, 0.5733, 0.656, 0.5733, 0.625, 0.6002, 0.5938, 0.6002, 0.5938, 0.5949, 0.625, 0.5949, 0.625, 0.5949, 0.5938, 0.5949, 0.5938, 0.5887, 0.625, 0.5887, 0.625, 0.5887, 0.5938, 0.5887, 0.5938, 0.5824, 0.625, 0.5824, 0.625, 0.5824, 0.5938, 0.5824, 0.5937, 0.5775, 0.625, 0.5775, 0.625, 0.5775, 0.5937, 0.5775, 0.594, 0.5733, 0.6247, 0.5733, 0.5938, 0.6002, 0.5625, 0.6002, 0.5625, 0.5949, 0.5938, 0.5949, 0.5938, 0.5949, 0.5625, 0.5949, 0.5625, 0.5887, 0.5938, 0.5887, 0.5938, 0.5887, 0.5625, 0.5887, 0.5625, 0.5824, 0.5938, 0.5824, 0.5938, 0.5824, 0.5625, 0.5824, 0.5625, 0.5775, 0.5937, 0.5775, 0.5937, 0.5775, 0.5625, 0.5775, 0.5628, 0.5733, 0.5935, 0.5733, 0.5625, 0.6002, 0.5312, 0.6002, 0.5312, 0.5949, 0.5625, 0.5949, 0.5625, 0.5949, 0.5312, 0.5949, 0.5312, 0.5887, 0.5625, 0.5887, 0.5625, 0.5887, 0.5312, 0.5887, 0.5312, 0.5824, 0.5625, 0.5824, 0.5625, 0.5824, 0.5312, 0.5824, 0.5312, 0.5775, 0.5625, 0.5775, 0.5625, 0.5775, 0.5312, 0.5775, 0.5315, 0.5733, 0.5622, 0.5733, 0.5312, 0.6002, 0.5, 0.6002, 0.5, 0.5949, 0.5312, 0.5949, 0.5312, 0.5949, 0.5, 0.5949, 0.5, 0.5887, 0.5312, 0.5887, 0.5312, 0.5887, 0.5, 0.5887, 0.5, 0.5824, 0.5312, 0.5824, 0.5312, 0.5824, 0.5, 0.5824, 0.5, 0.5775, 0.5312, 0.5775, 0.5312, 0.5775, 0.5, 0.5775, 0.5003, 0.5733, 0.531, 0.5733, 0.5, 0.6002, 0.4688, 0.6002, 0.4688, 0.5949, 0.5, 0.5949, 0.5, 0.5949, 0.4688, 0.5949, 0.4688, 0.5887, 0.5, 0.5887, 0.5, 0.5887, 0.4688, 0.5887, 0.4688, 0.5824, 0.5, 0.5824, 0.5, 0.5824, 0.4688, 0.5824, 0.4688, 0.5775, 0.5, 0.5775, 0.5, 0.5775, 0.4688, 0.5775, 0.469, 0.5733, 0.4997, 0.5733, 0.4688, 0.6002, 0.4375, 0.6002, 0.4375, 0.5949, 0.4688, 0.5949, 0.4688, 0.5949, 0.4375, 0.5949, 0.4375, 0.5887, 0.4688, 0.5887, 0.4688, 0.5887, 0.4375, 0.5887, 0.4375, 0.5824, 0.4688, 0.5824, 0.4688, 0.5824, 0.4375, 0.5824, 0.4375, 0.5775, 0.4688, 0.5775, 0.4688, 0.5775, 0.4375, 0.5775, 0.4378, 0.5733, 0.4685, 0.5733, 0.4375, 0.6002, 0.4062, 0.6002, 0.4062, 0.5949, 0.4375, 0.5949, 0.4375, 0.5949, 0.4062, 0.5949, 0.4062, 0.5887, 0.4375, 0.5887, 0.4375, 0.5887, 0.4062, 0.5887, 0.4062, 0.5824, 0.4375, 0.5824, 0.4375, 0.5824, 0.4062, 0.5824, 0.4062, 0.5775, 0.4375, 0.5775, 0.4375, 0.5775, 0.4062, 0.5775, 0.4065, 0.5733, 0.4372, 0.5733, 0.4062, 0.6002, 0.375, 0.6002, 0.375, 0.5949, 0.4062, 0.5949, 0.4062, 0.5949, 0.375, 0.5949, 0.375, 0.5887, 0.4062, 0.5887, 0.4062, 0.5887, 0.375, 0.5887, 0.375, 0.5824, 0.4062, 0.5824, 0.4062, 0.5824, 0.375, 0.5824, 0.375, 0.5775, 0.4062, 0.5775, 0.4062, 0.5775, 0.375, 0.5775, 0.3753, 0.5733, 0.406, 0.5733, 0.375, 0.6002, 0.3438, 0.6002, 0.3438, 0.5949, 0.375, 0.5949, 0.375, 0.5949, 0.3438, 0.5949, 0.3437, 0.5887, 0.375, 0.5887, 0.375, 0.5887, 0.3437, 0.5887, 0.3438, 0.5824, 0.375, 0.5824, 0.375, 0.5824, 0.3438, 0.5824, 0.3438, 0.5775, 0.375, 0.5775, 0.375, 0.5775, 0.3438, 0.5775, 0.344, 0.5733, 0.3747, 0.5733, 0.3438, 0.6002, 0.3125, 0.6002, 0.3125, 0.5949, 0.3438, 0.5949, 0.3438, 0.5949, 0.3125, 0.5949, 0.3125, 0.5887, 0.3437, 0.5887, 0.3437, 0.5887, 0.3125, 0.5887, 0.3125, 0.5824, 0.3438, 0.5824, 0.3438, 0.5824, 0.3125, 0.5824, 0.3125, 0.5775, 0.3438, 0.5775, 0.3438, 0.5775, 0.3125, 0.5775, 0.3128, 0.5733, 0.3435, 0.5733, 0.3125, 0.6002, 0.2812, 0.6002, 0.2812, 0.5949, 0.3125, 0.5949, 0.3125, 0.5949, 0.2812, 0.5949, 0.2812, 0.5887, 0.3125, 0.5887, 0.3125, 0.5887, 0.2812, 0.5887, 0.2812, 0.5824, 0.3125, 0.5824, 0.3125, 0.5824, 0.2812, 0.5824, 0.2812, 0.5775, 0.3125, 0.5775, 0.3125, 0.5775, 0.2812, 0.5775, 0.2815, 0.5733, 0.3122, 0.5733, 0.2812, 0.6002, 0.25, 0.6002, 0.25, 0.5949, 0.2812, 0.5949, 0.2812, 0.5949, 0.25, 0.5949, 0.25, 0.5887, 0.2812, 0.5887, 0.2812, 0.5887, 0.25, 0.5887, 0.25, 0.5824, 0.2812, 0.5824, 0.2812, 0.5824, 0.25, 0.5824, 0.25, 0.5775, 0.2812, 0.5775, 0.2812, 0.5775, 0.25, 0.5775, 0.2503, 0.5733, 0.281, 0.5733, 0.25, 0.6002, 0.2188, 0.6002, 0.2188, 0.5949, 0.25, 0.5949, 0.25, 0.5949, 0.2188, 0.5949, 0.2187, 0.5887, 0.25, 0.5887, 0.25, 0.5887, 0.2187, 0.5887, 0.2188, 0.5824, 0.25, 0.5824, 0.25, 0.5824, 0.2188, 0.5824, 0.2187, 0.5775, 0.25, 0.5775, 0.25, 0.5775, 0.2187, 0.5775, 0.219, 0.5733, 0.2497, 0.5733, 0.2188, 0.6002, 0.1875, 0.6002, 0.1875, 0.5949, 0.2188, 0.5949, 0.2188, 0.5949, 0.1875, 0.5949, 0.1875, 0.5887, 0.2187, 0.5887, 0.2187, 0.5887, 0.1875, 0.5887, 0.1875, 0.5824, 0.2188, 0.5824, 0.2188, 0.5824, 0.1875, 0.5824, 0.1875, 0.5775, 0.2187, 0.5775, 0.2187, 0.5775, 0.1875, 0.5775, 0.1878, 0.5733, 0.2185, 0.5733, 0.1875, 0.6002, 0.1562, 0.6002, 0.1562, 0.5949, 0.1875, 0.5949, 0.1875, 0.5949, 0.1562, 0.5949, 0.1562, 0.5887, 0.1875, 0.5887, 0.1875, 0.5887, 0.1562, 0.5887, 0.1562, 0.5824, 0.1875, 0.5824, 0.1875, 0.5824, 0.1562, 0.5824, 0.1562, 0.5775, 0.1875, 0.5775, 0.1875, 0.5775, 0.1562, 0.5775, 0.1565, 0.5733, 0.1872, 0.5733, 0.1562, 0.6002, 0.125, 0.6002, 0.125, 0.5949, 0.1562, 0.5949, 0.1562, 0.5949, 0.125, 0.5949, 0.125, 0.5887, 0.1562, 0.5887, 0.1562, 0.5887, 0.125, 0.5887, 0.125, 0.5824, 0.1562, 0.5824, 0.1562, 0.5824, 0.125, 0.5824, 0.125, 0.5775, 0.1562, 0.5775, 0.1562, 0.5775, 0.125, 0.5775, 0.1253, 0.5733, 0.156, 0.5733, 0.125, 0.6002, 0.09375, 0.6002, 0.09375, 0.5949, 0.125, 0.5949, 0.125, 0.5949, 0.09375, 0.5949, 0.09375, 0.5887, 0.125, 0.5887, 0.125, 0.5887, 0.09375, 0.5887, 0.09375, 0.5824, 0.125, 0.5824, 0.125, 0.5824, 0.09375, 0.5824, 0.09375, 0.5775, 0.125, 0.5775, 0.125, 0.5775, 0.09375, 0.5775, 0.09401, 0.5733, 0.1247, 0.5733, 0.09375, 0.6002, 0.0625, 0.6002, 0.0625, 0.5949, 0.09375, 0.5949, 0.09375, 0.5949, 0.0625, 0.5949, 0.0625, 0.5887, 0.09375, 0.5887, 0.09375, 0.5887, 0.0625, 0.5887, 0.0625, 0.5824, 0.09375, 0.5824, 0.09375, 0.5824, 0.0625, 0.5824, 0.0625, 0.5775, 0.09375, 0.5775, 0.09375, 0.5775, 0.0625, 0.5775, 0.06276, 0.5733, 0.09349, 0.5733, 0.0625, 0.6002, 0.03125, 0.6002, 0.03125, 0.5949, 0.0625, 0.5949, 0.0625, 0.5949, 0.03125, 0.5949, 0.03125, 0.5887, 0.0625, 0.5887, 0.0625, 0.5887, 0.03125, 0.5887, 0.03125, 0.5824, 0.0625, 0.5824, 0.0625, 0.5824, 0.03125, 0.5824, 0.03125, 0.5775, 0.0625, 0.5775, 0.0625, 0.5775, 0.03125, 0.5775, 0.03151, 0.5733, 0.06224, 0.5733, 0.03125, 0.6002, 0.0, 0.6002, 1.862e-05, 0.5949, 0.03125, 0.5949, 0.03125, 0.5949, 1.862e-05, 0.5949, 7.215e-05, 0.5887, 0.03125, 0.5887, 0.03125, 0.5887, 7.215e-05, 0.5887, 0.0001362, 0.5824, 0.03125, 0.5824, 0.03125, 0.5824, 0.0001362, 0.5824, 0.0001893, 0.5775, 0.03125, 0.5775, 0.03125, 0.5775, 0.0001893, 0.5775, 0.0002639, 0.5733, 0.03099, 0.5733, 0.9997, 0.5733, 0.969, 0.5733, 0.9691, 0.5685, 0.9996, 0.5685])
me_cylinder.materials.append(mat_material_001)
me_cylinder.update()

# ---- objects
ob_cylinder = bpy.data.objects.new('Cylinder', me_cylinder)

# ---- transforms, parenting, visibility, modifiers, constraints
ob_cylinder.location = (0.0, 0.0, 1.034)
_m = ob_cylinder.modifiers.new('Solidify', 'SOLIDIFY')
_m.thickness = 0.09
_m = ob_cylinder.modifiers.new('Bevel', 'BEVEL')
_m.segments = 4
_m = ob_cylinder.modifiers.new('Subdivision', 'SUBSURF')
_m.levels = 2
_m = ob_cylinder.modifiers.new('Auto Smooth', 'NODES')
_m.node_group = ng_auto_smooth
_gi = [s.identifier for s in ng_auto_smooth.interface.items_tree if s.item_type == 'SOCKET' and s.in_out == 'INPUT']
_m[_gi[1]] = 0.5236  # Angle

# ---- collection membership
col_collection.objects.link(ob_cylinder)

# ---- scene / render settings (as saved in the file)
scene.frame_start = 1; scene.frame_end = 250; scene.frame_set(1)
scene.render.engine = 'BLENDER_EEVEE_NEXT'
scene.cycles.sampling_pattern = 'TABULATED_SOBOL'
scene.cycles.use_light_tree = False
scene.view_settings.view_transform = 'Filmic'
bpy.context.view_layer.update()

# ---- added for rendering (the .blend has no active camera and no usable light): camera, sun
cam_auto = bpy.data.cameras.new('AutoCamera')
cam_auto.lens = 50.0
cam_auto.sensor_width = 36.0
cam_auto.clip_end = 1000.0
ob_auto_camera = bpy.data.objects.new('AutoCamera', cam_auto)
scene.collection.objects.link(ob_auto_camera)
ob_auto_camera.location = (5.20793, -6.24951, 6.15415)
ob_auto_camera.rotation_euler = (1.09748, -7.21219e-08, 0.694738)
scene.camera = ob_auto_camera
light_auto_sun = bpy.data.lights.new('AutoSun', 'SUN')
light_auto_sun.energy = 3.0
light_auto_sun.angle = 0.0523599
ob_auto_sun = bpy.data.objects.new('AutoSun', light_auto_sun)
scene.collection.objects.link(ob_auto_sun)
ob_auto_sun.rotation_euler = (0.872665, 0.174533, 0.523599)
bpy.context.view_layer.update()
